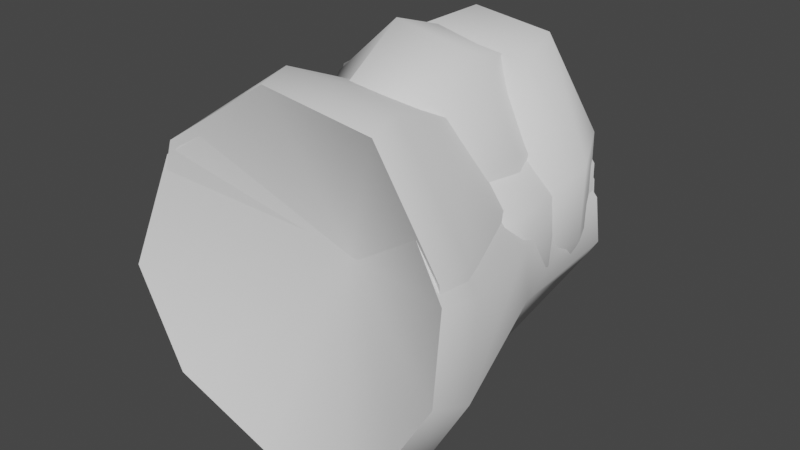 # Source: fe_detail_01_2-01.blend  (saved by Blender 3.0.42; exported with 4.5.12 LTS)
import bpy
from mathutils import Matrix  # noqa: F401  (used for matrix-valued properties, if any)

bpy.ops.wm.read_factory_settings(use_empty=True)
scene = bpy.context.scene
scene.name = 'Scene'

# ---- collections
col_collection_1 = bpy.data.collections.new('Collection 1'); scene.collection.children.link(col_collection_1)

# ---- materials (node trees are filled in below, after node groups)
mat_material_001 = bpy.data.materials.new('Material.001')
mat_material_001.use_transparent_shadow = False

# ---- material node trees
mat_material_001.use_nodes = True; mat_material_001.node_tree.nodes.clear()
_N = mat_material_001.node_tree.nodes; _L = mat_material_001.node_tree.links
n0 = _N.new('ShaderNodeBsdfPrincipled'); n0.name = 'Principled BSDF'; n0.location = (10, 300)
n0.distribution = 'GGX'
n0.subsurface_method = 'RANDOM_WALK_SKIN'
n0.inputs[3].default_value = 1.45
n0.inputs[27].default_value = (0.0, 0.0, 0.0, 1.0)
n0.inputs[28].default_value = 1.0
n1 = _N.new('ShaderNodeOutputMaterial'); n1.name = 'Material Output'; n1.location = (300, 300)
_L.new(n0.outputs[0], n1.inputs[0])
n1.is_active_output = True

# ---- world
world_world = bpy.data.worlds.new('World'); scene.world = world_world
world_world.use_nodes = True; world_world.node_tree.nodes.clear()
_N = world_world.node_tree.nodes; _L = world_world.node_tree.links
n0 = _N.new('ShaderNodeOutputWorld'); n0.name = 'World Output'; n0.location = (300, 300)
n1 = _N.new('ShaderNodeBackground'); n1.name = 'Background'; n1.location = (10, 300)
n1.inputs[0].default_value = (0.05088, 0.05088, 0.05088, 1.0)
_L.new(n1.outputs[0], n0.inputs[0])
n0.is_active_output = True
world_world.color = (0.05088, 0.05088, 0.05088)
world_world.use_sun_shadow = False
world_world.sun_shadow_jitter_overblur = 0.0

# ---- meshes
me_fe_mountains3_lt4_gmdl_001 = bpy.data.meshes.new('FE_mountains3_Lt4.gmdl.001')
me_fe_mountains3_lt4_gmdl_001.from_pydata([(-0.01844, 0.2314, 0.008161), (-0.2089, 0.1525, -0.2603), (-0.2931, 0.1525, -0.04453), (-0.2441, 0.1511, 0.1875), (-0.06234, 0.1525, 0.3268), (0.1321, 0.1525, 0.2989), (0.2641, 0.1525, 0.1273), (0.1083, 0.1525, -0.2971), (0.2102, 0.1525, -0.1856), (0.2367, -0.009973, -0.208), (0.1243, -0.009973, -0.3372), (-0.03775, 0.1525, -0.3431), (-0.04223, -0.009973, -0.3836), (-0.2089, 0.1525, -0.2603), (-0.2345, -0.009973, -0.2855), (-0.2441, 0.1511, 0.1875), (-0.2931, 0.1525, -0.04453), (-0.3294, -0.009973, -0.04687), (-0.273, -0.008938, 0.2139), (-0.06234, 0.1525, 0.3268), (-0.07055, -0.009973, 0.3673), (0.2641, 0.1525, 0.1273), (0.1321, 0.1525, 0.2989), (0.1461, -0.009973, 0.3392), (0.2983, -0.009973, 0.1445), (0.2667, 0.1525, -0.04063), (0.3029, -0.009973, -0.04485), (0.1815, -0.1097, -0.1616), (0.09579, -0.1097, -0.264), (-0.03505, -0.1097, -0.3002), (-0.1843, -0.1097, -0.2239), (-0.2596, -0.1097, -0.03735), (-0.2153, -0.1067, 0.1679), (-0.0561, -0.1097, 0.2856), (0.113, -0.1097, 0.2635), (0.231, -0.1097, 0.1118), (0.2335, -0.1097, -0.03543), (0.1469, -0.1314, -0.1306), (0.07908, -0.1314, -0.2167), (-0.02948, -0.1314, -0.2495), (-0.1519, -0.1314, -0.1891), (-0.2161, -0.1314, -0.0322), (-0.1798, -0.128, 0.1405), (-0.04496, -0.1314, 0.2366), (0.0963, -0.1314, 0.2162), (0.1909, -0.1314, 0.09215), (0.1904, -0.1314, -0.02887), (-0.005348, -0.01444, -0.001088), (0.07908, -0.1314, -0.2167), (0.1469, -0.1314, -0.1306), (-0.02948, -0.1314, -0.2495), (-0.1519, -0.1314, -0.1891), (-0.1798, -0.128, 0.1405), (-0.2161, -0.1314, -0.0322), (-0.04496, -0.1314, 0.2366), (0.1909, -0.1314, 0.09215), (0.0963, -0.1314, 0.2162), (0.1904, -0.1314, -0.02887), (0.2667, 0.1525, -0.04063), (0.2102, 0.1525, -0.1856), (0.1083, 0.1525, -0.2971), (-0.03775, 0.1525, -0.3431)], [], [(0, 1, 2), (0, 2, 3), (0, 3, 4), (0, 4, 5), (0, 5, 6), (9, 10, 8), (7, 8, 10), (12, 11, 10), (11, 7, 10), (14, 13, 12), (13, 11, 12), (18, 15, 17), (15, 16, 17), (20, 19, 18), (19, 15, 18), (23, 24, 22), (21, 22, 24), (24, 26, 21), (25, 21, 26), (9, 8, 26), (8, 25, 26), (9, 27, 10), (10, 27, 28), (10, 28, 12), (12, 28, 29), (14, 12, 30), (12, 29, 30), (17, 31, 18), (18, 31, 32), (18, 32, 20), (20, 32, 33), (24, 23, 35), (23, 34, 35), (26, 24, 36), (24, 35, 36), (9, 26, 27), (26, 36, 27), (27, 37, 28), (28, 37, 38), (29, 28, 39), (28, 38, 39), (30, 29, 40), (29, 39, 40), (32, 31, 42), (31, 41, 42), (32, 42, 33), (33, 42, 43), (35, 34, 45), (34, 44, 45), (35, 45, 36), (36, 45, 46), (36, 46, 27), (27, 46, 37), (47, 48, 49), (47, 50, 48), (51, 50, 47), (47, 52, 53), (54, 52, 47), (47, 55, 56), (47, 57, 55), (47, 49, 57), (17, 16, 14), (16, 13, 14), (17, 14, 31), (31, 14, 30), (30, 40, 31), (41, 31, 40), (53, 51, 47), (20, 23, 19), (23, 22, 19), (20, 33, 23), (34, 23, 33), (33, 43, 34), (44, 34, 43), (56, 54, 47), (0, 6, 58), (0, 58, 59), (0, 59, 60), (0, 61, 1), (0, 60, 61)])
me_fe_mountains3_lt4_gmdl_001.polygons.foreach_set('use_smooth', [True] * 80)
_uv = me_fe_mountains3_lt4_gmdl_001.uv_layers.new(name='UVMap')
_uv.uv.foreach_set('vector', [0.8716, 0.1194, 0.9389, 0.1998, 0.969, 0.1351, 0.8716, 0.1194, 0.969, 0.1351, 0.9518, 0.06591, 0.8716, 0.1194, 0.9518, 0.06591, 0.8866, 0.02436, 0.8716, 0.1194, 0.8866, 0.02436, 0.8171, 0.03316, 0.8716, 0.1194, 0.8171, 0.03316, 0.771, 0.08379, 0.5653, 0.2022, 0.4115, 0.1531, 0.6058, 0.09106, 0.3929, 0.02967, 0.6058, 0.09106, 0.4115, 0.1531, 0.2571, 0.1975, 0.1774, 0.08414, 0.4115, 0.1531, 0.1774, 0.08414, 0.3929, 0.02967, 0.4115, 0.1531, 0.156, 0.3716, 0.0327, 0.3198, 0.2571, 0.1975, 0.0327, 0.3198, 0.1774, 0.08414, 0.2571, 0.1975, 0.3796, 0.7948, 0.3429, 0.9098, 0.2028, 0.6116, 0.3429, 0.9098, 0.09972, 0.6559, 0.2028, 0.6116, 0.6164, 0.8191, 0.6758, 0.9448, 0.3796, 0.7948, 0.6758, 0.9448, 0.3429, 0.9098, 0.3796, 0.7948, 0.7722, 0.6896, 0.7927, 0.4571, 0.8923, 0.76, 0.9189, 0.4428, 0.8923, 0.76, 0.7927, 0.4571, 0.7927, 0.4571, 0.7002, 0.3016, 0.9189, 0.4428, 0.7894, 0.2298, 0.9189, 0.4428, 0.7002, 0.3016, 0.5653, 0.2022, 0.6058, 0.09106, 0.7002, 0.3016, 0.6058, 0.09106, 0.7894, 0.2298, 0.7002, 0.3016, 0.5653, 0.2022, 0.5444, 0.272, 0.4115, 0.1531, 0.4115, 0.1531, 0.5444, 0.272, 0.4278, 0.2324, 0.4115, 0.1531, 0.4278, 0.2324, 0.2571, 0.1975, 0.2571, 0.1975, 0.4278, 0.2324, 0.3092, 0.2668, 0.156, 0.3716, 0.2571, 0.1975, 0.2326, 0.3992, 0.2571, 0.1975, 0.3092, 0.2668, 0.2326, 0.3992, 0.2028, 0.6116, 0.2673, 0.5831, 0.3796, 0.7948, 0.3796, 0.7948, 0.2673, 0.5831, 0.4033, 0.7242, 0.3796, 0.7948, 0.4033, 0.7242, 0.6164, 0.8191, 0.6164, 0.8191, 0.4033, 0.7242, 0.5841, 0.7406, 0.7927, 0.4571, 0.7722, 0.6896, 0.7184, 0.4646, 0.7722, 0.6896, 0.7031, 0.6415, 0.7184, 0.4646, 0.7002, 0.3016, 0.7927, 0.4571, 0.6471, 0.3468, 0.7927, 0.4571, 0.7184, 0.4646, 0.6471, 0.3468, 0.5653, 0.2022, 0.7002, 0.3016, 0.5444, 0.272, 0.7002, 0.3016, 0.6471, 0.3468, 0.5444, 0.272, 0.5444, 0.272, 0.5334, 0.3133, 0.4278, 0.2324, 0.4278, 0.2324, 0.5334, 0.3133, 0.4384, 0.2778, 0.3092, 0.2668, 0.4278, 0.2324, 0.3387, 0.3043, 0.4278, 0.2324, 0.4384, 0.2778, 0.3387, 0.3043, 0.2326, 0.3992, 0.3092, 0.2668, 0.2747, 0.4112, 0.3092, 0.2668, 0.3387, 0.3043, 0.2747, 0.4112, 0.4033, 0.7242, 0.2673, 0.5831, 0.417, 0.6854, 0.2673, 0.5831, 0.3033, 0.5663, 0.417, 0.6854, 0.4033, 0.7242, 0.417, 0.6854, 0.5841, 0.7406, 0.5841, 0.7406, 0.417, 0.6854, 0.5683, 0.6964, 0.7184, 0.4646, 0.7031, 0.6415, 0.6778, 0.4683, 0.7031, 0.6415, 0.6668, 0.6121, 0.6778, 0.4683, 0.7184, 0.4646, 0.6778, 0.4683, 0.6471, 0.3468, 0.6471, 0.3468, 0.6778, 0.4683, 0.6173, 0.3728, 0.6471, 0.3468, 0.6173, 0.3728, 0.5444, 0.272, 0.5444, 0.272, 0.6173, 0.3728, 0.5334, 0.3133, 0.4806, 0.4891, 0.4384, 0.2778, 0.5334, 0.3133, 0.4806, 0.4891, 0.3387, 0.3043, 0.4384, 0.2778, 0.2747, 0.4112, 0.3387, 0.3043, 0.4806, 0.4891, 0.4806, 0.4891, 0.417, 0.6854, 0.3033, 0.5663, 0.5683, 0.6964, 0.417, 0.6854, 0.4806, 0.4891, 0.4806, 0.4891, 0.6778, 0.4683, 0.6668, 0.6121, 0.4806, 0.4891, 0.6173, 0.3728, 0.6778, 0.4683, 0.4806, 0.4891, 0.5334, 0.3133, 0.6173, 0.3728, 0.2028, 0.6116, 0.09972, 0.6559, 0.156, 0.3716, 0.09972, 0.6559, 0.0327, 0.3198, 0.156, 0.3716, 0.2028, 0.6116, 0.156, 0.3716, 0.2673, 0.5831, 0.2673, 0.5831, 0.156, 0.3716, 0.2326, 0.3992, 0.2326, 0.3992, 0.2747, 0.4112, 0.2673, 0.5831, 0.3033, 0.5663, 0.2673, 0.5831, 0.2747, 0.4112, 0.3033, 0.5663, 0.2747, 0.4112, 0.4806, 0.4891, 0.6164, 0.8191, 0.7722, 0.6896, 0.6758, 0.9448, 0.7722, 0.6896, 0.8923, 0.76, 0.6758, 0.9448, 0.6164, 0.8191, 0.5841, 0.7406, 0.7722, 0.6896, 0.7031, 0.6415, 0.7722, 0.6896, 0.5841, 0.7406, 0.5841, 0.7406, 0.5683, 0.6964, 0.7031, 0.6415, 0.6668, 0.6121, 0.7031, 0.6415, 0.5683, 0.6964, 0.6668, 0.6121, 0.5683, 0.6964, 0.4806, 0.4891, 0.8716, 0.1194, 0.771, 0.08379, 0.7706, 0.1335, 0.8716, 0.1194, 0.7706, 0.1335, 0.7899, 0.1766, 0.8716, 0.1194, 0.7899, 0.1766, 0.8265, 0.2092, 0.8716, 0.1194, 0.8782, 0.2236, 0.9389, 0.1998, 0.8716, 0.1194, 0.8265, 0.2092, 0.8782, 0.2236])
me_fe_mountains3_lt4_gmdl_001.materials.append(mat_material_001)
me_fe_mountains3_lt4_gmdl_001.use_remesh_fix_poles = True
me_fe_mountains3_lt4_gmdl_001.use_remesh_preserve_attributes = False
me_fe_mountains3_lt4_gmdl_001.update()
me_0x077041cb_gmdl_001 = bpy.data.meshes.new('0x077041CB.gmdl.001')
me_0x077041cb_gmdl_001.from_pydata([(-0.01442, 0.2344, 0.02887), (-0.2539, 0.1556, -0.2492), (-0.3434, 0.1556, -0.06229), (-0.2804, 0.1541, 0.1542), (-0.06622, 0.1556, 0.3009), (0.1682, 0.1556, 0.2689), (0.3181, 0.1556, 0.09325), (0.1498, 0.1556, -0.2729), (0.2688, 0.1556, -0.1798), (0.2764, -0.02244, -0.2212), (0.1546, -0.03627, -0.3381), (-0.04082, 0.1556, -0.3058), (-0.04133, -0.04194, -0.3691), (-0.2539, 0.1556, -0.2492), (-0.2565, -0.02813, -0.2863), (-0.2804, 0.1541, 0.1542), (-0.3434, 0.1556, -0.06229), (-0.3478, -0.01171, -0.0679), (-0.2822, -0.001106, 0.1776), (-0.06622, 0.1556, 0.3009), (-0.06842, 0.006566, 0.3359), (0.3181, 0.1556, 0.09325), (0.1682, 0.1556, 0.2689), (0.1654, 0.004966, 0.3044), (0.3211, -0.005707, 0.1082), (0.3278, 0.1556, -0.05817), (0.3337, -0.01147, -0.06545), (0.2006, -0.1459, -0.1746), (0.1115, -0.1554, -0.2669), (-0.03502, -0.1575, -0.2941), (-0.191, -0.1439, -0.2322), (-0.2605, -0.126, -0.05916), (-0.2149, -0.09963, 0.1429), (-0.05165, -0.09068, 0.2661), (0.1262, -0.09299, 0.2401), (0.2428, -0.1092, 0.08584), (0.2474, -0.1259, -0.05681), (0.1615, -0.1635, -0.1314), (0.09363, -0.1717, -0.2091), (-0.02677, -0.174, -0.2334), (-0.1555, -0.1647, -0.1856), (-0.2132, -0.1461, -0.0452), (-0.1783, -0.1235, 0.1223), (-0.03925, -0.1167, 0.2249), (0.1082, -0.119, 0.2001), (0.2004, -0.1335, 0.07538), (0.2009, -0.1494, -0.04044), (0.001344, -0.01103, 0.002546), (0.09363, -0.1717, -0.2091), (0.1615, -0.1635, -0.1314), (-0.02677, -0.174, -0.2334), (-0.1555, -0.1647, -0.1856), (-0.1783, -0.1235, 0.1223), (-0.2132, -0.1461, -0.0452), (-0.03925, -0.1167, 0.2249), (0.2004, -0.1335, 0.07538), (0.1082, -0.119, 0.2001), (0.2009, -0.1494, -0.04044), (0.3278, 0.1556, -0.05817), (0.2688, 0.1556, -0.1798), (0.1498, 0.1556, -0.2729), (-0.04082, 0.1556, -0.3058)], [], [(0, 1, 2), (0, 2, 3), (0, 3, 4), (0, 4, 5), (0, 5, 6), (9, 10, 8), (7, 8, 10), (12, 11, 10), (11, 7, 10), (14, 13, 12), (13, 11, 12), (18, 15, 17), (15, 16, 17), (20, 19, 18), (19, 15, 18), (23, 24, 22), (21, 22, 24), (24, 26, 21), (25, 21, 26), (9, 8, 26), (8, 25, 26), (9, 27, 10), (10, 27, 28), (10, 28, 12), (12, 28, 29), (14, 12, 30), (12, 29, 30), (17, 31, 18), (18, 31, 32), (18, 32, 20), (20, 32, 33), (24, 23, 35), (23, 34, 35), (26, 24, 36), (24, 35, 36), (9, 26, 27), (26, 36, 27), (27, 37, 28), (28, 37, 38), (29, 28, 39), (28, 38, 39), (30, 29, 40), (29, 39, 40), (32, 31, 42), (31, 41, 42), (32, 42, 33), (33, 42, 43), (35, 34, 45), (34, 44, 45), (35, 45, 36), (36, 45, 46), (36, 46, 27), (27, 46, 37), (47, 48, 49), (47, 50, 48), (51, 50, 47), (47, 52, 53), (54, 52, 47), (47, 55, 56), (47, 57, 55), (47, 49, 57), (17, 16, 14), (16, 13, 14), (17, 14, 31), (31, 14, 30), (30, 40, 31), (41, 31, 40), (53, 51, 47), (20, 23, 19), (23, 22, 19), (20, 33, 23), (34, 23, 33), (33, 43, 34), (44, 34, 43), (56, 54, 47), (0, 6, 58), (0, 58, 59), (0, 59, 60), (0, 61, 1), (0, 60, 61)])
me_0x077041cb_gmdl_001.polygons.foreach_set('use_smooth', [True] * 80)
_uv = me_0x077041cb_gmdl_001.uv_layers.new(name='UVMap')
_uv.uv.foreach_set('vector', [0.2303, -0.9695, 0.2336, -0.9656, 0.235, -0.9687, 0.2303, -0.9695, 0.235, -0.9687, 0.2342, -0.9721, 0.2303, -0.9695, 0.2342, -0.9721, 0.2311, -0.974, 0.2303, -0.9695, 0.2311, -0.974, 0.2277, -0.9736, 0.2303, -0.9695, 0.2277, -0.9736, 0.2255, -0.9712, 0.2157, -0.9655, 0.2083, -0.9679, 0.2176, -0.9708, 0.2074, -0.9738, 0.2176, -0.9708, 0.2083, -0.9679, 0.201, -0.9658, 0.1971, -0.9712, 0.2083, -0.9679, 0.1971, -0.9712, 0.2074, -0.9738, 0.2083, -0.9679, 0.1961, -0.9574, 0.1902, -0.9599, 0.201, -0.9658, 0.1902, -0.9599, 0.1971, -0.9712, 0.201, -0.9658, 0.2068, -0.9372, 0.2051, -0.9317, 0.1984, -0.946, 0.2051, -0.9317, 0.1934, -0.9438, 0.1984, -0.946, 0.2181, -0.936, 0.221, -0.93, 0.2068, -0.9372, 0.221, -0.93, 0.2051, -0.9317, 0.2068, -0.9372, 0.2256, -0.9422, 0.2266, -0.9533, 0.2313, -0.9389, 0.2326, -0.954, 0.2313, -0.9389, 0.2266, -0.9533, 0.2266, -0.9533, 0.2221, -0.9608, 0.2326, -0.954, 0.2264, -0.9642, 0.2326, -0.954, 0.2221, -0.9608, 0.2157, -0.9655, 0.2176, -0.9708, 0.2221, -0.9608, 0.2176, -0.9708, 0.2264, -0.9642, 0.2221, -0.9608, 0.2157, -0.9655, 0.2147, -0.9622, 0.2083, -0.9679, 0.2083, -0.9679, 0.2147, -0.9622, 0.2091, -0.9641, 0.2083, -0.9679, 0.2091, -0.9641, 0.201, -0.9658, 0.201, -0.9658, 0.2091, -0.9641, 0.2034, -0.9624, 0.1961, -0.9574, 0.201, -0.9658, 0.1998, -0.9561, 0.201, -0.9658, 0.2034, -0.9624, 0.1998, -0.9561, 0.1984, -0.946, 0.2014, -0.9473, 0.2068, -0.9372, 0.2068, -0.9372, 0.2014, -0.9473, 0.2079, -0.9406, 0.2068, -0.9372, 0.2079, -0.9406, 0.2181, -0.936, 0.2181, -0.936, 0.2079, -0.9406, 0.2166, -0.9398, 0.2266, -0.9533, 0.2256, -0.9422, 0.223, -0.953, 0.2256, -0.9422, 0.2223, -0.9445, 0.223, -0.953, 0.2221, -0.9608, 0.2266, -0.9533, 0.2196, -0.9586, 0.2266, -0.9533, 0.223, -0.953, 0.2196, -0.9586, 0.2157, -0.9655, 0.2221, -0.9608, 0.2147, -0.9622, 0.2221, -0.9608, 0.2196, -0.9586, 0.2147, -0.9622, 0.2147, -0.9622, 0.2142, -0.9602, 0.2091, -0.9641, 0.2091, -0.9641, 0.2142, -0.9602, 0.2096, -0.9619, 0.2034, -0.9624, 0.2091, -0.9641, 0.2049, -0.9606, 0.2091, -0.9641, 0.2096, -0.9619, 0.2049, -0.9606, 0.1998, -0.9561, 0.2034, -0.9624, 0.2018, -0.9555, 0.2034, -0.9624, 0.2049, -0.9606, 0.2018, -0.9555, 0.2079, -0.9406, 0.2014, -0.9473, 0.2086, -0.9424, 0.2014, -0.9473, 0.2032, -0.9481, 0.2086, -0.9424, 0.2079, -0.9406, 0.2086, -0.9424, 0.2166, -0.9398, 0.2166, -0.9398, 0.2086, -0.9424, 0.2158, -0.9419, 0.223, -0.953, 0.2223, -0.9445, 0.2211, -0.9528, 0.2223, -0.9445, 0.2205, -0.9459, 0.2211, -0.9528, 0.223, -0.953, 0.2211, -0.9528, 0.2196, -0.9586, 0.2196, -0.9586, 0.2211, -0.9528, 0.2182, -0.9574, 0.2196, -0.9586, 0.2182, -0.9574, 0.2147, -0.9622, 0.2147, -0.9622, 0.2182, -0.9574, 0.2142, -0.9602, 0.2116, -0.9518, 0.2096, -0.9619, 0.2142, -0.9602, 0.2116, -0.9518, 0.2049, -0.9606, 0.2096, -0.9619, 0.2018, -0.9555, 0.2049, -0.9606, 0.2116, -0.9518, 0.2116, -0.9518, 0.2086, -0.9424, 0.2032, -0.9481, 0.2158, -0.9419, 0.2086, -0.9424, 0.2116, -0.9518, 0.2116, -0.9518, 0.2211, -0.9528, 0.2205, -0.9459, 0.2116, -0.9518, 0.2182, -0.9574, 0.2211, -0.9528, 0.2116, -0.9518, 0.2142, -0.9602, 0.2182, -0.9574, 0.1984, -0.946, 0.1934, -0.9438, 0.1961, -0.9574, 0.1934, -0.9438, 0.1902, -0.9599, 0.1961, -0.9574, 0.1984, -0.946, 0.1961, -0.9574, 0.2014, -0.9473, 0.2014, -0.9473, 0.1961, -0.9574, 0.1998, -0.9561, 0.1998, -0.9561, 0.2018, -0.9555, 0.2014, -0.9473, 0.2032, -0.9481, 0.2014, -0.9473, 0.2018, -0.9555, 0.2032, -0.9481, 0.2018, -0.9555, 0.2116, -0.9518, 0.2181, -0.936, 0.2256, -0.9422, 0.221, -0.93, 0.2256, -0.9422, 0.2313, -0.9389, 0.221, -0.93, 0.2181, -0.936, 0.2166, -0.9398, 0.2256, -0.9422, 0.2223, -0.9445, 0.2256, -0.9422, 0.2166, -0.9398, 0.2166, -0.9398, 0.2158, -0.9419, 0.2223, -0.9445, 0.2205, -0.9459, 0.2223, -0.9445, 0.2158, -0.9419, 0.2205, -0.9459, 0.2158, -0.9419, 0.2116, -0.9518, 0.2303, -0.9695, 0.2255, -0.9712, 0.2255, -0.9688, 0.2303, -0.9695, 0.2255, -0.9688, 0.2264, -0.9668, 0.2303, -0.9695, 0.2264, -0.9668, 0.2282, -0.9652, 0.2303, -0.9695, 0.2307, -0.9645, 0.2336, -0.9656, 0.2303, -0.9695, 0.2282, -0.9652, 0.2307, -0.9645])
me_0x077041cb_gmdl_001.use_remesh_fix_poles = True
me_0x077041cb_gmdl_001.use_remesh_preserve_attributes = False
me_0x077041cb_gmdl_001.update()
me_fe_cube2_mp1_gmdl_001 = bpy.data.meshes.new('FE_cube2_Mp1.gmdl.001')
me_fe_cube2_mp1_gmdl_001.from_pydata([(-0.01573, 0.2317, 0.04504), (-0.2812, 0.1435, -0.2183), (-0.3691, 0.1412, -0.07416), (-0.2977, 0.1415, 0.1089), (-0.07021, 0.1442, 0.2495), (0.1828, 0.1433, 0.2165), (0.3378, 0.1423, 0.05258), (0.1709, 0.1419, -0.2277), (0.2964, 0.1423, -0.1597), (0.321, -0.2349, -0.2059), (0.1845, -0.2599, -0.2975), (-0.04606, 0.1432, -0.2459), (-0.04782, -0.2697, -0.3109), (-0.2812, 0.1435, -0.2183), (-0.2945, -0.2448, -0.2519), (-0.2977, 0.1415, 0.1089), (-0.3691, 0.1412, -0.07416), (-0.3874, -0.2153, -0.07887), (-0.3081, -0.195, 0.1211), (-0.07021, 0.1442, 0.2495), (-0.07516, -0.1803, 0.2648), (0.3378, 0.1423, 0.05258), (0.1828, 0.1433, 0.2165), (0.1858, -0.1832, 0.2344), (0.3527, -0.2037, 0.06151), (0.3533, 0.1412, -0.0702), (0.3732, -0.2148, -0.07639), (0.4003, -0.6341, -0.281), (0.2212, -0.6094, -0.422), (-0.06637, -0.6099, -0.4786), (-0.3763, -0.5987, -0.376), (-0.5066, -0.5997, -0.09615), (-0.3988, -0.5385, 0.2171), (-0.0947, -0.4836, 0.425), (0.2578, -0.5032, 0.394), (0.4898, -0.5852, 0.1414), (0.5026, -0.6191, -0.09332), (0.3721, -0.7094, -0.2442), (0.2208, -0.6929, -0.4017), (-0.05743, -0.6897, -0.4537), (-0.3542, -0.6864, -0.3529), (-0.4849, -0.6891, -0.08164), (-0.3888, -0.6381, 0.2306), (-0.08492, -0.5821, 0.4309), (0.2595, -0.6004, 0.3913), (0.4692, -0.6755, 0.1548), (0.4737, -0.7067, -0.07121), (0.001421, -0.4275, 0.004412), (0.2208, -0.6929, -0.4017), (0.3721, -0.7094, -0.2442), (-0.05743, -0.6897, -0.4537), (-0.3542, -0.6864, -0.3529), (-0.3888, -0.6381, 0.2306), (-0.4849, -0.6891, -0.08164), (-0.08492, -0.5821, 0.4309), (0.4692, -0.6755, 0.1548), (0.2595, -0.6004, 0.3913), (0.4737, -0.7067, -0.07121), (0.3533, 0.1412, -0.0702), (0.2964, 0.1423, -0.1597), (0.1709, 0.1419, -0.2277), (-0.04606, 0.1432, -0.2459)], [], [(0, 1, 2), (0, 2, 3), (0, 3, 4), (0, 4, 5), (0, 5, 6), (9, 10, 8), (7, 8, 10), (12, 11, 10), (11, 7, 10), (14, 13, 12), (13, 11, 12), (18, 15, 17), (15, 16, 17), (20, 19, 18), (19, 15, 18), (23, 24, 22), (21, 22, 24), (24, 26, 21), (25, 21, 26), (9, 8, 26), (8, 25, 26), (9, 27, 10), (10, 27, 28), (10, 28, 12), (12, 28, 29), (14, 12, 30), (12, 29, 30), (17, 31, 18), (18, 31, 32), (18, 32, 20), (20, 32, 33), (24, 23, 35), (23, 34, 35), (26, 24, 36), (24, 35, 36), (9, 26, 27), (26, 36, 27), (27, 37, 28), (28, 37, 38), (29, 28, 39), (28, 38, 39), (30, 29, 40), (29, 39, 40), (32, 31, 42), (31, 41, 42), (32, 42, 33), (33, 42, 43), (35, 34, 45), (34, 44, 45), (35, 45, 36), (36, 45, 46), (36, 46, 27), (27, 46, 37), (47, 48, 49), (47, 50, 48), (51, 50, 47), (47, 52, 53), (54, 52, 47), (47, 55, 56), (47, 57, 55), (47, 49, 57), (17, 16, 14), (16, 13, 14), (17, 14, 31), (31, 14, 30), (30, 40, 31), (41, 31, 40), (53, 51, 47), (20, 23, 19), (23, 22, 19), (20, 33, 23), (34, 23, 33), (33, 43, 34), (44, 34, 43), (56, 54, 47), (0, 6, 58), (0, 58, 59), (0, 59, 60), (0, 61, 1), (0, 60, 61)])
me_fe_cube2_mp1_gmdl_001.polygons.foreach_set('use_smooth', [True] * 80)
_uv = me_fe_cube2_mp1_gmdl_001.uv_layers.new(name='UVMap')
_uv.uv.foreach_set('vector', [0.3089, -0.9474, 0.3144, -0.9408, 0.3169, -0.9461, 0.3089, -0.9474, 0.3169, -0.9461, 0.3155, -0.9518, 0.3089, -0.9474, 0.3155, -0.9518, 0.3101, -0.9552, 0.3089, -0.9474, 0.3101, -0.9552, 0.3044, -0.9545, 0.3089, -0.9474, 0.3044, -0.9545, 0.3006, -0.9503, 0.2838, -0.9406, 0.2712, -0.9447, 0.2871, -0.9498, 0.2696, -0.9548, 0.2871, -0.9498, 0.2712, -0.9447, 0.2585, -0.941, 0.252, -0.9503, 0.2712, -0.9447, 0.252, -0.9503, 0.2696, -0.9548, 0.2712, -0.9447, 0.2502, -0.9267, 0.2401, -0.931, 0.2585, -0.941, 0.2401, -0.931, 0.252, -0.9503, 0.2585, -0.941, 0.2685, -0.892, 0.2655, -0.8826, 0.254, -0.9071, 0.2655, -0.8826, 0.2456, -0.9034, 0.254, -0.9071, 0.288, -0.89, 0.2928, -0.8797, 0.2685, -0.892, 0.2928, -0.8797, 0.2655, -0.8826, 0.2685, -0.892, 0.3007, -0.9007, 0.3024, -0.9197, 0.3106, -0.8949, 0.3128, -0.9209, 0.3106, -0.8949, 0.3024, -0.9197, 0.3024, -0.9197, 0.2948, -0.9325, 0.3128, -0.9209, 0.3022, -0.9384, 0.3128, -0.9209, 0.2948, -0.9325, 0.2838, -0.9406, 0.2871, -0.9498, 0.2948, -0.9325, 0.2871, -0.9498, 0.3022, -0.9384, 0.2948, -0.9325, 0.2838, -0.9406, 0.2821, -0.9349, 0.2712, -0.9447, 0.2712, -0.9447, 0.2821, -0.9349, 0.2725, -0.9382, 0.2712, -0.9447, 0.2725, -0.9382, 0.2585, -0.941, 0.2585, -0.941, 0.2725, -0.9382, 0.2628, -0.9353, 0.2502, -0.9267, 0.2585, -0.941, 0.2565, -0.9245, 0.2585, -0.941, 0.2628, -0.9353, 0.2565, -0.9245, 0.254, -0.9071, 0.2593, -0.9094, 0.2685, -0.892, 0.2685, -0.892, 0.2593, -0.9094, 0.2705, -0.8978, 0.2685, -0.892, 0.2705, -0.8978, 0.288, -0.89, 0.288, -0.89, 0.2705, -0.8978, 0.2853, -0.8965, 0.3024, -0.9197, 0.3007, -0.9007, 0.2963, -0.9191, 0.3007, -0.9007, 0.2951, -0.9046, 0.2963, -0.9191, 0.2948, -0.9325, 0.3024, -0.9197, 0.2905, -0.9288, 0.3024, -0.9197, 0.2963, -0.9191, 0.2905, -0.9288, 0.2838, -0.9406, 0.2948, -0.9325, 0.2821, -0.9349, 0.2948, -0.9325, 0.2905, -0.9288, 0.2821, -0.9349, 0.2821, -0.9349, 0.2812, -0.9315, 0.2725, -0.9382, 0.2725, -0.9382, 0.2812, -0.9315, 0.2734, -0.9344, 0.2628, -0.9353, 0.2725, -0.9382, 0.2652, -0.9323, 0.2725, -0.9382, 0.2734, -0.9344, 0.2652, -0.9323, 0.2565, -0.9245, 0.2628, -0.9353, 0.2599, -0.9235, 0.2628, -0.9353, 0.2652, -0.9323, 0.2599, -0.9235, 0.2705, -0.8978, 0.2593, -0.9094, 0.2716, -0.901, 0.2593, -0.9094, 0.2623, -0.9108, 0.2716, -0.901, 0.2705, -0.8978, 0.2716, -0.901, 0.2853, -0.8965, 0.2853, -0.8965, 0.2716, -0.901, 0.284, -0.9001, 0.2963, -0.9191, 0.2951, -0.9046, 0.293, -0.9188, 0.2951, -0.9046, 0.2921, -0.907, 0.293, -0.9188, 0.2963, -0.9191, 0.293, -0.9188, 0.2905, -0.9288, 0.2905, -0.9288, 0.293, -0.9188, 0.288, -0.9266, 0.2905, -0.9288, 0.288, -0.9266, 0.2821, -0.9349, 0.2821, -0.9349, 0.288, -0.9266, 0.2812, -0.9315, 0.2768, -0.9171, 0.2734, -0.9344, 0.2812, -0.9315, 0.2768, -0.9171, 0.2652, -0.9323, 0.2734, -0.9344, 0.2599, -0.9235, 0.2652, -0.9323, 0.2768, -0.9171, 0.2768, -0.9171, 0.2716, -0.901, 0.2623, -0.9108, 0.284, -0.9001, 0.2716, -0.901, 0.2768, -0.9171, 0.2768, -0.9171, 0.293, -0.9188, 0.2921, -0.907, 0.2768, -0.9171, 0.288, -0.9266, 0.293, -0.9188, 0.2768, -0.9171, 0.2812, -0.9315, 0.288, -0.9266, 0.254, -0.9071, 0.2456, -0.9034, 0.2502, -0.9267, 0.2456, -0.9034, 0.2401, -0.931, 0.2502, -0.9267, 0.254, -0.9071, 0.2502, -0.9267, 0.2593, -0.9094, 0.2593, -0.9094, 0.2502, -0.9267, 0.2565, -0.9245, 0.2565, -0.9245, 0.2599, -0.9235, 0.2593, -0.9094, 0.2623, -0.9108, 0.2593, -0.9094, 0.2599, -0.9235, 0.2623, -0.9108, 0.2599, -0.9235, 0.2768, -0.9171, 0.288, -0.89, 0.3007, -0.9007, 0.2928, -0.8797, 0.3007, -0.9007, 0.3106, -0.8949, 0.2928, -0.8797, 0.288, -0.89, 0.2853, -0.8965, 0.3007, -0.9007, 0.2951, -0.9046, 0.3007, -0.9007, 0.2853, -0.8965, 0.2853, -0.8965, 0.284, -0.9001, 0.2951, -0.9046, 0.2921, -0.907, 0.2951, -0.9046, 0.284, -0.9001, 0.2921, -0.907, 0.284, -0.9001, 0.2768, -0.9171, 0.3089, -0.9474, 0.3006, -0.9503, 0.3006, -0.9463, 0.3089, -0.9474, 0.3006, -0.9463, 0.3022, -0.9427, 0.3089, -0.9474, 0.3022, -0.9427, 0.3052, -0.9401, 0.3089, -0.9474, 0.3094, -0.9389, 0.3144, -0.9408, 0.3089, -0.9474, 0.3052, -0.9401, 0.3094, -0.9389])
me_fe_cube2_mp1_gmdl_001.use_remesh_fix_poles = True
me_fe_cube2_mp1_gmdl_001.use_remesh_preserve_attributes = False
me_fe_cube2_mp1_gmdl_001.update()
me_fe_cube2_mp1_gmdl = bpy.data.meshes.new('FE_cube2_Mp1.gmdl')
me_fe_cube2_mp1_gmdl.from_pydata([(-0.01226, 0.2329, -0.02341), (-0.1552, 0.1566, -0.2674), (-0.2592, 0.1419, -0.001295), (-0.2196, 0.1274, 0.2678), (-0.04416, 0.131, 0.42), (0.1314, 0.1322, 0.398), (0.2468, 0.1284, 0.2067), (0.07876, 0.1579, -0.3128), (0.1731, 0.1517, -0.1859), (0.2008, -0.09238, -0.2037), (0.09539, -0.06972, -0.3523), (-0.02488, 0.1611, -0.3569), (-0.02924, -0.06135, -0.3988), (-0.1552, 0.1566, -0.2674), (-0.1828, -0.07866, -0.2898), (-0.2196, 0.1274, 0.2678), (-0.2592, 0.1419, -0.001295), (-0.2941, -0.1242, 0.008467), (-0.258, -0.1708, 0.3455), (-0.04416, 0.131, 0.42), (-0.05557, -0.1855, 0.5248), (0.2468, 0.1284, 0.2067), (0.1314, 0.1322, 0.398), (0.1749, -0.1772, 0.4789), (0.2948, -0.1572, 0.2489), (0.2427, 0.1382, 0.00228), (0.2788, -0.1242, 0.008607), (0.1549, -0.2753, -0.1651), (0.07495, -0.2494, -0.283), (-0.02417, -0.2402, -0.3195), (-0.1439, -0.2596, -0.2328), (-0.2243, -0.3117, -0.005565), (-0.1924, -0.3733, 0.2321), (-0.05342, -0.4162, 0.3768), (0.1131, -0.3922, 0.3371), (0.2151, -0.3521, 0.1667), (0.2124, -0.3126, -0.004579), (0.1274, -0.3237, -0.1447), (0.0647, -0.3003, -0.2411), (-0.02046, -0.2916, -0.272), (-0.1203, -0.3077, -0.207), (-0.1863, -0.3567, -0.02033), (-0.1572, -0.4019, 0.1607), (-0.03907, -0.4223, 0.269), (0.09397, -0.415, 0.2463), (0.1768, -0.3903, 0.1181), (0.1725, -0.355, -0.01727), (-0.0006595, -0.2419, -0.01634), (0.0647, -0.3003, -0.2411), (0.1274, -0.3237, -0.1447), (-0.02046, -0.2916, -0.272), (-0.1203, -0.3077, -0.207), (-0.1572, -0.4019, 0.1607), (-0.1863, -0.3567, -0.02033), (-0.03907, -0.4223, 0.269), (0.1768, -0.3903, 0.1181), (0.09397, -0.415, 0.2463), (0.1725, -0.355, -0.01727), (0.2427, 0.1382, 0.00228), (0.1731, 0.1517, -0.1859), (0.07876, 0.1579, -0.3128), (-0.02488, 0.1611, -0.3569)], [], [(0, 1, 2), (0, 2, 3), (0, 3, 4), (0, 4, 5), (0, 5, 6), (9, 10, 8), (7, 8, 10), (12, 11, 10), (11, 7, 10), (14, 13, 12), (13, 11, 12), (18, 15, 17), (15, 16, 17), (20, 19, 18), (19, 15, 18), (23, 24, 22), (21, 22, 24), (24, 26, 21), (25, 21, 26), (9, 8, 26), (8, 25, 26), (9, 27, 10), (10, 27, 28), (10, 28, 12), (12, 28, 29), (14, 12, 30), (12, 29, 30), (17, 31, 18), (18, 31, 32), (18, 32, 20), (20, 32, 33), (24, 23, 35), (23, 34, 35), (26, 24, 36), (24, 35, 36), (9, 26, 27), (26, 36, 27), (27, 37, 28), (28, 37, 38), (29, 28, 39), (28, 38, 39), (30, 29, 40), (29, 39, 40), (32, 31, 42), (31, 41, 42), (32, 42, 33), (33, 42, 43), (35, 34, 45), (34, 44, 45), (35, 45, 36), (36, 45, 46), (36, 46, 27), (27, 46, 37), (47, 48, 49), (47, 50, 48), (51, 50, 47), (47, 52, 53), (54, 52, 47), (47, 55, 56), (47, 57, 55), (47, 49, 57), (17, 16, 14), (16, 13, 14), (17, 14, 31), (31, 14, 30), (30, 40, 31), (41, 31, 40), (53, 51, 47), (20, 23, 19), (23, 22, 19), (20, 33, 23), (34, 23, 33), (33, 43, 34), (44, 34, 43), (56, 54, 47), (0, 6, 58), (0, 58, 59), (0, 59, 60), (0, 61, 1), (0, 60, 61)])
me_fe_cube2_mp1_gmdl.polygons.foreach_set('use_smooth', [True] * 80)
_uv = me_fe_cube2_mp1_gmdl.uv_layers.new(name='UVMap')
_uv.uv.foreach_set('vector', [0.2268, -0.9464, 0.233, -0.9391, 0.2357, -0.945, 0.2268, -0.9464, 0.2357, -0.945, 0.2342, -0.9513, 0.2268, -0.9464, 0.2342, -0.9513, 0.2282, -0.9551, 0.2268, -0.9464, 0.2282, -0.9551, 0.2219, -0.9543, 0.2268, -0.9464, 0.2219, -0.9543, 0.2177, -0.9496, 0.1989, -0.9389, 0.1849, -0.9433, 0.2026, -0.949, 0.1832, -0.9546, 0.2026, -0.949, 0.1849, -0.9433, 0.1708, -0.9393, 0.1635, -0.9496, 0.1849, -0.9433, 0.1635, -0.9496, 0.1832, -0.9546, 0.1849, -0.9433, 0.1616, -0.9234, 0.1503, -0.9281, 0.1708, -0.9393, 0.1503, -0.9281, 0.1635, -0.9496, 0.1708, -0.9393, 0.182, -0.8848, 0.1786, -0.8743, 0.1658, -0.9015, 0.1786, -0.8743, 0.1564, -0.8975, 0.1658, -0.9015, 0.2036, -0.8826, 0.209, -0.8711, 0.182, -0.8848, 0.209, -0.8711, 0.1786, -0.8743, 0.182, -0.8848, 0.2178, -0.8944, 0.2196, -0.9156, 0.2287, -0.888, 0.2312, -0.9169, 0.2287, -0.888, 0.2196, -0.9156, 0.2196, -0.9156, 0.2112, -0.9298, 0.2312, -0.9169, 0.2193, -0.9363, 0.2312, -0.9169, 0.2112, -0.9298, 0.1989, -0.9389, 0.2026, -0.949, 0.2112, -0.9298, 0.2026, -0.949, 0.2193, -0.9363, 0.2112, -0.9298, 0.1989, -0.9389, 0.197, -0.9325, 0.1849, -0.9433, 0.1849, -0.9433, 0.197, -0.9325, 0.1864, -0.9361, 0.1849, -0.9433, 0.1864, -0.9361, 0.1708, -0.9393, 0.1708, -0.9393, 0.1864, -0.9361, 0.1756, -0.933, 0.1616, -0.9234, 0.1708, -0.9393, 0.1686, -0.9209, 0.1708, -0.9393, 0.1756, -0.933, 0.1686, -0.9209, 0.1658, -0.9015, 0.1717, -0.9041, 0.182, -0.8848, 0.182, -0.8848, 0.1717, -0.9041, 0.1841, -0.8912, 0.182, -0.8848, 0.1841, -0.8912, 0.2036, -0.8826, 0.2036, -0.8826, 0.1841, -0.8912, 0.2006, -0.8897, 0.2196, -0.9156, 0.2178, -0.8944, 0.2129, -0.9149, 0.2178, -0.8944, 0.2115, -0.8988, 0.2129, -0.9149, 0.2112, -0.9298, 0.2196, -0.9156, 0.2064, -0.9257, 0.2196, -0.9156, 0.2129, -0.9149, 0.2064, -0.9257, 0.1989, -0.9389, 0.2112, -0.9298, 0.197, -0.9325, 0.2112, -0.9298, 0.2064, -0.9257, 0.197, -0.9325, 0.197, -0.9325, 0.196, -0.9287, 0.1864, -0.9361, 0.1864, -0.9361, 0.196, -0.9287, 0.1873, -0.9319, 0.1756, -0.933, 0.1864, -0.9361, 0.1782, -0.9295, 0.1864, -0.9361, 0.1873, -0.9319, 0.1782, -0.9295, 0.1686, -0.9209, 0.1756, -0.933, 0.1724, -0.9198, 0.1756, -0.933, 0.1782, -0.9295, 0.1724, -0.9198, 0.1841, -0.8912, 0.1717, -0.9041, 0.1854, -0.8948, 0.1717, -0.9041, 0.175, -0.9056, 0.1854, -0.8948, 0.1841, -0.8912, 0.1854, -0.8948, 0.2006, -0.8897, 0.2006, -0.8897, 0.1854, -0.8948, 0.1992, -0.8938, 0.2129, -0.9149, 0.2115, -0.8988, 0.2092, -0.9146, 0.2115, -0.8988, 0.2082, -0.9015, 0.2092, -0.9146, 0.2129, -0.9149, 0.2092, -0.9146, 0.2064, -0.9257, 0.2064, -0.9257, 0.2092, -0.9146, 0.2037, -0.9233, 0.2064, -0.9257, 0.2037, -0.9233, 0.197, -0.9325, 0.197, -0.9325, 0.2037, -0.9233, 0.196, -0.9287, 0.1912, -0.9127, 0.1873, -0.9319, 0.196, -0.9287, 0.1912, -0.9127, 0.1782, -0.9295, 0.1873, -0.9319, 0.1724, -0.9198, 0.1782, -0.9295, 0.1912, -0.9127, 0.1912, -0.9127, 0.1854, -0.8948, 0.175, -0.9056, 0.1992, -0.8938, 0.1854, -0.8948, 0.1912, -0.9127, 0.1912, -0.9127, 0.2092, -0.9146, 0.2082, -0.9015, 0.1912, -0.9127, 0.2037, -0.9233, 0.2092, -0.9146, 0.1912, -0.9127, 0.196, -0.9287, 0.2037, -0.9233, 0.1658, -0.9015, 0.1564, -0.8975, 0.1616, -0.9234, 0.1564, -0.8975, 0.1503, -0.9281, 0.1616, -0.9234, 0.1658, -0.9015, 0.1616, -0.9234, 0.1717, -0.9041, 0.1717, -0.9041, 0.1616, -0.9234, 0.1686, -0.9209, 0.1686, -0.9209, 0.1724, -0.9198, 0.1717, -0.9041, 0.175, -0.9056, 0.1717, -0.9041, 0.1724, -0.9198, 0.175, -0.9056, 0.1724, -0.9198, 0.1912, -0.9127, 0.2036, -0.8826, 0.2178, -0.8944, 0.209, -0.8711, 0.2178, -0.8944, 0.2287, -0.888, 0.209, -0.8711, 0.2036, -0.8826, 0.2006, -0.8897, 0.2178, -0.8944, 0.2115, -0.8988, 0.2178, -0.8944, 0.2006, -0.8897, 0.2006, -0.8897, 0.1992, -0.8938, 0.2115, -0.8988, 0.2082, -0.9015, 0.2115, -0.8988, 0.1992, -0.8938, 0.2082, -0.9015, 0.1992, -0.8938, 0.1912, -0.9127, 0.2268, -0.9464, 0.2177, -0.9496, 0.2176, -0.9451, 0.2268, -0.9464, 0.2176, -0.9451, 0.2194, -0.9412, 0.2268, -0.9464, 0.2194, -0.9412, 0.2227, -0.9382, 0.2268, -0.9464, 0.2274, -0.9369, 0.233, -0.9391, 0.2268, -0.9464, 0.2227, -0.9382, 0.2274, -0.9369])
me_fe_cube2_mp1_gmdl.use_remesh_fix_poles = True
me_fe_cube2_mp1_gmdl.use_remesh_preserve_attributes = False
me_fe_cube2_mp1_gmdl.update()
me_fe_cube2_mp1_gmdl_002 = bpy.data.meshes.new('FE_cube2_Mp1.gmdl.002')
me_fe_cube2_mp1_gmdl_002.from_pydata([(-0.01278, 0.2317, 0.004437), (-0.197, 0.1447, -0.26), (-0.2847, 0.1404, -0.03703), (-0.2367, 0.1386, 0.2002), (-0.0551, 0.1415, 0.3412), (0.1373, 0.1409, 0.3143), (0.2676, 0.1393, 0.14), (0.1092, 0.1434, -0.298), (0.2104, 0.1428, -0.1844), (0.231, -0.2002, -0.1869), (0.1218, -0.1964, -0.3067), (-0.03122, 0.1451, -0.3437), (-0.03518, -0.1945, -0.3487), (-0.197, 0.1447, -0.26), (-0.2178, -0.1976, -0.2582), (-0.2367, 0.1386, 0.2002), (-0.2847, 0.1404, -0.03703), (-0.3138, -0.2051, -0.03354), (-0.2594, -0.2098, 0.2127), (-0.0551, 0.1415, 0.3412), (-0.06267, -0.2132, 0.3562), (0.2676, 0.1393, 0.14), (0.1373, 0.1409, 0.3143), (0.1522, -0.2119, 0.3283), (0.2967, -0.2096, 0.1468), (0.2693, 0.1398, -0.03319), (0.298, -0.2051, -0.03203), (0.3573, -0.5482, -0.2653), (0.1904, -0.5019, -0.4307), (-0.05251, -0.4971, -0.5038), (-0.3361, -0.5142, -0.3718), (-0.4747, -0.5564, -0.05461), (-0.3725, -0.5483, 0.2787), (-0.08986, -0.5216, 0.4865), (0.2355, -0.5333, 0.458), (0.4616, -0.5792, 0.2002), (0.4696, -0.576, -0.05253), (0.3445, -0.6302, -0.249), (0.1966, -0.595, -0.4259), (-0.05009, -0.5861, -0.4931), (-0.3264, -0.6026, -0.3681), (-0.4688, -0.6473, -0.05778), (-0.3706, -0.6394, 0.2723), (-0.08373, -0.605, 0.4676), (0.2428, -0.6179, 0.4339), (0.4524, -0.6622, 0.1924), (0.4547, -0.6585, -0.04969), (-0.001466, -0.4265, -0.002127), (0.1966, -0.595, -0.4259), (0.3445, -0.6302, -0.249), (-0.05009, -0.5861, -0.4931), (-0.3264, -0.6026, -0.3681), (-0.3706, -0.6394, 0.2723), (-0.4688, -0.6473, -0.05778), (-0.08373, -0.605, 0.4676), (0.4524, -0.6622, 0.1924), (0.2428, -0.6179, 0.4339), (0.4547, -0.6585, -0.04969), (0.2693, 0.1398, -0.03319), (0.2104, 0.1428, -0.1844), (0.1092, 0.1434, -0.298), (-0.03122, 0.1451, -0.3437)], [], [(0, 1, 2), (0, 2, 3), (0, 3, 4), (0, 4, 5), (0, 5, 6), (9, 10, 8), (7, 8, 10), (12, 11, 10), (11, 7, 10), (14, 13, 12), (13, 11, 12), (18, 15, 17), (15, 16, 17), (20, 19, 18), (19, 15, 18), (23, 24, 22), (21, 22, 24), (24, 26, 21), (25, 21, 26), (9, 8, 26), (8, 25, 26), (9, 27, 10), (10, 27, 28), (10, 28, 12), (12, 28, 29), (14, 12, 30), (12, 29, 30), (17, 31, 18), (18, 31, 32), (18, 32, 20), (20, 32, 33), (24, 23, 35), (23, 34, 35), (26, 24, 36), (24, 35, 36), (9, 26, 27), (26, 36, 27), (27, 37, 28), (28, 37, 38), (29, 28, 39), (28, 38, 39), (30, 29, 40), (29, 39, 40), (32, 31, 42), (31, 41, 42), (32, 42, 33), (33, 42, 43), (35, 34, 45), (34, 44, 45), (35, 45, 36), (36, 45, 46), (36, 46, 27), (27, 46, 37), (47, 48, 49), (47, 50, 48), (51, 50, 47), (47, 52, 53), (54, 52, 47), (47, 55, 56), (47, 57, 55), (47, 49, 57), (17, 16, 14), (16, 13, 14), (17, 14, 31), (31, 14, 30), (30, 40, 31), (41, 31, 40), (53, 51, 47), (20, 23, 19), (23, 22, 19), (20, 33, 23), (34, 23, 33), (33, 43, 34), (44, 34, 43), (56, 54, 47), (0, 6, 58), (0, 58, 59), (0, 59, 60), (0, 61, 1), (0, 60, 61)])
me_fe_cube2_mp1_gmdl_002.polygons.foreach_set('use_smooth', [True] * 80)
_uv = me_fe_cube2_mp1_gmdl_002.uv_layers.new(name='UVMap')
_uv.uv.foreach_set('vector', [0.9514, -0.6404, 0.9588, -0.6316, 0.9621, -0.6387, 0.9514, -0.6404, 0.9621, -0.6387, 0.9602, -0.6463, 0.9514, -0.6404, 0.9602, -0.6463, 0.9531, -0.6509, 0.9514, -0.6404, 0.9531, -0.6509, 0.9454, -0.6499, 0.9514, -0.6404, 0.9454, -0.6499, 0.9403, -0.6444, 0.9177, -0.6313, 0.9008, -0.6367, 0.9222, -0.6436, 0.8987, -0.6503, 0.9222, -0.6436, 0.9008, -0.6367, 0.8838, -0.6318, 0.875, -0.6443, 0.9008, -0.6367, 0.875, -0.6443, 0.8987, -0.6503, 0.9008, -0.6367, 0.8726, -0.6127, 0.8591, -0.6184, 0.8838, -0.6318, 0.8591, -0.6184, 0.875, -0.6443, 0.8838, -0.6318, 0.8973, -0.5661, 0.8932, -0.5534, 0.8778, -0.5863, 0.8932, -0.5534, 0.8664, -0.5814, 0.8778, -0.5863, 0.9233, -0.5634, 0.9299, -0.5496, 0.8973, -0.5661, 0.9299, -0.5496, 0.8932, -0.5534, 0.8973, -0.5661, 0.9405, -0.5777, 0.9427, -0.6033, 0.9537, -0.5699, 0.9566, -0.6048, 0.9537, -0.5699, 0.9427, -0.6033, 0.9427, -0.6033, 0.9325, -0.6204, 0.9566, -0.6048, 0.9424, -0.6283, 0.9566, -0.6048, 0.9325, -0.6204, 0.9177, -0.6313, 0.9222, -0.6436, 0.9325, -0.6204, 0.9222, -0.6436, 0.9424, -0.6283, 0.9325, -0.6204, 0.9177, -0.6313, 0.9154, -0.6236, 0.9008, -0.6367, 0.9008, -0.6367, 0.9154, -0.6236, 0.9026, -0.628, 0.9008, -0.6367, 0.9026, -0.628, 0.8838, -0.6318, 0.8838, -0.6318, 0.9026, -0.628, 0.8895, -0.6242, 0.8726, -0.6127, 0.8838, -0.6318, 0.8811, -0.6096, 0.8838, -0.6318, 0.8895, -0.6242, 0.8811, -0.6096, 0.8778, -0.5863, 0.8849, -0.5894, 0.8973, -0.5661, 0.8973, -0.5661, 0.8849, -0.5894, 0.8999, -0.5739, 0.8973, -0.5661, 0.8999, -0.5739, 0.9233, -0.5634, 0.9233, -0.5634, 0.8999, -0.5739, 0.9198, -0.5721, 0.9427, -0.6033, 0.9405, -0.5777, 0.9346, -0.6024, 0.9405, -0.5777, 0.9329, -0.583, 0.9346, -0.6024, 0.9325, -0.6204, 0.9427, -0.6033, 0.9267, -0.6154, 0.9427, -0.6033, 0.9346, -0.6024, 0.9267, -0.6154, 0.9177, -0.6313, 0.9325, -0.6204, 0.9154, -0.6236, 0.9325, -0.6204, 0.9267, -0.6154, 0.9154, -0.6236, 0.9154, -0.6236, 0.9142, -0.6191, 0.9026, -0.628, 0.9026, -0.628, 0.9142, -0.6191, 0.9037, -0.623, 0.8895, -0.6242, 0.9026, -0.628, 0.8928, -0.6201, 0.9026, -0.628, 0.9037, -0.623, 0.8928, -0.6201, 0.8811, -0.6096, 0.8895, -0.6242, 0.8857, -0.6083, 0.8895, -0.6242, 0.8928, -0.6201, 0.8857, -0.6083, 0.8999, -0.5739, 0.8849, -0.5894, 0.9014, -0.5781, 0.8849, -0.5894, 0.8889, -0.5913, 0.9014, -0.5781, 0.8999, -0.5739, 0.9014, -0.5781, 0.9198, -0.5721, 0.9198, -0.5721, 0.9014, -0.5781, 0.918, -0.5769, 0.9346, -0.6024, 0.9329, -0.583, 0.9301, -0.602, 0.9329, -0.583, 0.9289, -0.5862, 0.9301, -0.602, 0.9346, -0.6024, 0.9301, -0.602, 0.9267, -0.6154, 0.9267, -0.6154, 0.9301, -0.602, 0.9234, -0.6126, 0.9267, -0.6154, 0.9234, -0.6126, 0.9154, -0.6236, 0.9154, -0.6236, 0.9234, -0.6126, 0.9142, -0.6191, 0.9084, -0.5997, 0.9037, -0.623, 0.9142, -0.6191, 0.9084, -0.5997, 0.8928, -0.6201, 0.9037, -0.623, 0.8857, -0.6083, 0.8928, -0.6201, 0.9084, -0.5997, 0.9084, -0.5997, 0.9014, -0.5781, 0.8889, -0.5913, 0.918, -0.5769, 0.9014, -0.5781, 0.9084, -0.5997, 0.9084, -0.5997, 0.9301, -0.602, 0.9289, -0.5862, 0.9084, -0.5997, 0.9234, -0.6126, 0.9301, -0.602, 0.9084, -0.5997, 0.9142, -0.6191, 0.9234, -0.6126, 0.8778, -0.5863, 0.8664, -0.5814, 0.8726, -0.6127, 0.8664, -0.5814, 0.8591, -0.6184, 0.8726, -0.6127, 0.8778, -0.5863, 0.8726, -0.6127, 0.8849, -0.5894, 0.8849, -0.5894, 0.8726, -0.6127, 0.8811, -0.6096, 0.8811, -0.6096, 0.8857, -0.6083, 0.8849, -0.5894, 0.8889, -0.5913, 0.8849, -0.5894, 0.8857, -0.6083, 0.8889, -0.5913, 0.8857, -0.6083, 0.9084, -0.5997, 0.9233, -0.5634, 0.9405, -0.5777, 0.9299, -0.5496, 0.9405, -0.5777, 0.9537, -0.5699, 0.9299, -0.5496, 0.9233, -0.5634, 0.9198, -0.5721, 0.9405, -0.5777, 0.9329, -0.583, 0.9405, -0.5777, 0.9198, -0.5721, 0.9198, -0.5721, 0.918, -0.5769, 0.9329, -0.583, 0.9289, -0.5862, 0.9329, -0.583, 0.918, -0.5769, 0.9289, -0.5862, 0.918, -0.5769, 0.9084, -0.5997, 0.9514, -0.6404, 0.9403, -0.6444, 0.9403, -0.6389, 0.9514, -0.6404, 0.9403, -0.6389, 0.9424, -0.6341, 0.9514, -0.6404, 0.9424, -0.6341, 0.9465, -0.6306, 0.9514, -0.6404, 0.9521, -0.629, 0.9588, -0.6316, 0.9514, -0.6404, 0.9465, -0.6306, 0.9521, -0.629])
me_fe_cube2_mp1_gmdl_002.use_remesh_fix_poles = True
me_fe_cube2_mp1_gmdl_002.use_remesh_preserve_attributes = False
me_fe_cube2_mp1_gmdl_002.update()
me_0x0770a8ce_0_798516 = bpy.data.meshes.new('0x0770A8CE 0,798516')
me_0x0770a8ce_0_798516.from_pydata([(0.009575, 0.2185, 0.01054), (-0.2031, 0.1398, -0.2854), (-0.297, 0.1398, -0.04632), (-0.2423, 0.1383, 0.2106), (-0.04008, 0.1397, 0.3649), (0.1762, 0.1397, 0.334), (0.3233, 0.1397, 0.144), (0.1497, 0.1398, -0.326), (0.2631, 0.1398, -0.2026), (0.2715, -0.01709, -0.1961), (0.1559, -0.01704, -0.3194), (-0.01274, 0.1398, -0.377), (-0.01532, -0.01704, -0.3637), (-0.2031, 0.1398, -0.2854), (-0.213, -0.01707, -0.2701), (-0.2423, 0.1383, 0.2106), (-0.297, 0.1398, -0.04632), (-0.3108, -0.01717, -0.04218), (-0.2527, -0.0163, 0.2069), (-0.04008, 0.1397, 0.3649), (-0.04445, -0.01738, 0.3532), (0.3233, 0.1397, 0.144), (0.1762, 0.1397, 0.334), (0.1784, -0.01736, 0.3264), (0.335, -0.01728, 0.1405), (0.3262, 0.1398, -0.04201), (0.3397, -0.01717, -0.04026), (0.2225, -0.1076, -0.1488), (0.1308, -0.1075, -0.2445), (-0.009171, -0.1075, -0.2784), (-0.1688, -0.1076, -0.207), (-0.2495, -0.1077, -0.0325), (-0.2021, -0.105, 0.1595), (-0.03173, -0.108, 0.2696), (0.1493, -0.1079, 0.2488), (0.2756, -0.1078, 0.107), (0.2783, -0.1077, -0.0307), (0.1872, -0.1267, -0.1194), (0.1139, -0.1267, -0.1996), (-0.003464, -0.1267, -0.2301), (-0.1358, -0.1267, -0.1738), (-0.2053, -0.1268, -0.02763), (-0.166, -0.1237, 0.1333), (-0.02022, -0.127, 0.2229), (0.1325, -0.127, 0.2039), (0.2348, -0.1269, 0.08825), (0.2343, -0.1268, -0.02453), (0.02262, -0.01855, 0.001279), (0.1139, -0.1267, -0.1996), (0.1872, -0.1267, -0.1194), (-0.003464, -0.1267, -0.2301), (-0.1358, -0.1267, -0.1738), (-0.166, -0.1237, 0.1333), (-0.2053, -0.1268, -0.02763), (-0.02022, -0.127, 0.2229), (0.2348, -0.1269, 0.08825), (0.1325, -0.127, 0.2039), (0.2343, -0.1268, -0.02453), (0.3262, 0.1398, -0.04201), (0.2631, 0.1398, -0.2026), (0.1497, 0.1398, -0.326), (-0.01274, 0.1398, -0.377)], [], [(0, 1, 2), (0, 2, 3), (0, 3, 4), (0, 4, 5), (0, 5, 6), (9, 10, 8), (7, 8, 10), (12, 11, 10), (11, 7, 10), (14, 13, 12), (13, 11, 12), (18, 15, 17), (15, 16, 17), (20, 19, 18), (19, 15, 18), (23, 24, 22), (21, 22, 24), (24, 26, 21), (25, 21, 26), (9, 8, 26), (8, 25, 26), (9, 27, 10), (10, 27, 28), (10, 28, 12), (12, 28, 29), (14, 12, 30), (12, 29, 30), (17, 31, 18), (18, 31, 32), (18, 32, 20), (20, 32, 33), (24, 23, 35), (23, 34, 35), (26, 24, 36), (24, 35, 36), (9, 26, 27), (26, 36, 27), (27, 37, 28), (28, 37, 38), (29, 28, 39), (28, 38, 39), (30, 29, 40), (29, 39, 40), (32, 31, 42), (31, 41, 42), (32, 42, 33), (33, 42, 43), (35, 34, 45), (34, 44, 45), (35, 45, 36), (36, 45, 46), (36, 46, 27), (27, 46, 37), (47, 48, 49), (47, 50, 48), (51, 50, 47), (47, 52, 53), (54, 52, 47), (47, 55, 56), (47, 57, 55), (47, 49, 57), (17, 16, 14), (16, 13, 14), (17, 14, 31), (31, 14, 30), (30, 40, 31), (41, 31, 40), (53, 51, 47), (20, 23, 19), (23, 22, 19), (20, 33, 23), (34, 23, 33), (33, 43, 34), (44, 34, 43), (56, 54, 47), (0, 6, 58), (0, 58, 59), (0, 59, 60), (0, 61, 1), (0, 60, 61)])
me_0x0770a8ce_0_798516.polygons.foreach_set('use_smooth', [True] * 80)
_uv = me_0x0770a8ce_0_798516.uv_layers.new(name='UVMap')
_uv.uv.foreach_set('vector', [0.9776, -0.8378, 0.9854, -0.8286, 0.9888, -0.836, 0.9776, -0.8378, 0.9888, -0.836, 0.9868, -0.844, 0.9776, -0.8378, 0.9868, -0.844, 0.9793, -0.8488, 0.9776, -0.8378, 0.9793, -0.8488, 0.9713, -0.8478, 0.9776, -0.8378, 0.9713, -0.8478, 0.966, -0.842, 0.9423, -0.8283, 0.9245, -0.834, 0.9469, -0.8411, 0.9224, -0.8482, 0.9469, -0.8411, 0.9245, -0.834, 0.9067, -0.8288, 0.8975, -0.8419, 0.9245, -0.834, 0.8975, -0.8419, 0.9224, -0.8482, 0.9245, -0.834, 0.8951, -0.8088, 0.8808, -0.8147, 0.9067, -0.8288, 0.8808, -0.8147, 0.8975, -0.8419, 0.9067, -0.8288, 0.9209, -0.76, 0.9166, -0.7467, 0.9005, -0.7811, 0.9166, -0.7467, 0.8886, -0.776, 0.9005, -0.7811, 0.9482, -0.7571, 0.955, -0.7426, 0.9209, -0.76, 0.955, -0.7426, 0.9166, -0.7467, 0.9209, -0.76, 0.9661, -0.7721, 0.9685, -0.7989, 0.98, -0.764, 0.983, -0.8005, 0.98, -0.764, 0.9685, -0.7989, 0.9685, -0.7989, 0.9578, -0.8168, 0.983, -0.8005, 0.9681, -0.8251, 0.983, -0.8005, 0.9578, -0.8168, 0.9423, -0.8283, 0.9469, -0.8411, 0.9578, -0.8168, 0.9469, -0.8411, 0.9681, -0.8251, 0.9578, -0.8168, 0.9423, -0.8283, 0.9399, -0.8202, 0.9245, -0.834, 0.9245, -0.834, 0.9399, -0.8202, 0.9264, -0.8248, 0.9245, -0.834, 0.9264, -0.8248, 0.9067, -0.8288, 0.9067, -0.8288, 0.9264, -0.8248, 0.9127, -0.8208, 0.8951, -0.8088, 0.9067, -0.8288, 0.9039, -0.8056, 0.9067, -0.8288, 0.9127, -0.8208, 0.9039, -0.8056, 0.9005, -0.7811, 0.9079, -0.7844, 0.9209, -0.76, 0.9209, -0.76, 0.9079, -0.7844, 0.9236, -0.7681, 0.9209, -0.76, 0.9236, -0.7681, 0.9482, -0.7571, 0.9482, -0.7571, 0.9236, -0.7681, 0.9444, -0.7662, 0.9685, -0.7989, 0.9661, -0.7721, 0.9599, -0.798, 0.9661, -0.7721, 0.9582, -0.7776, 0.9599, -0.798, 0.9578, -0.8168, 0.9685, -0.7989, 0.9517, -0.8116, 0.9685, -0.7989, 0.9599, -0.798, 0.9517, -0.8116, 0.9423, -0.8283, 0.9578, -0.8168, 0.9399, -0.8202, 0.9578, -0.8168, 0.9517, -0.8116, 0.9399, -0.8202, 0.9399, -0.8202, 0.9386, -0.8155, 0.9264, -0.8248, 0.9264, -0.8248, 0.9386, -0.8155, 0.9276, -0.8196, 0.9127, -0.8208, 0.9264, -0.8248, 0.9161, -0.8165, 0.9264, -0.8248, 0.9276, -0.8196, 0.9161, -0.8165, 0.9039, -0.8056, 0.9127, -0.8208, 0.9088, -0.8042, 0.9127, -0.8208, 0.9161, -0.8165, 0.9088, -0.8042, 0.9236, -0.7681, 0.9079, -0.7844, 0.9252, -0.7726, 0.9079, -0.7844, 0.912, -0.7863, 0.9252, -0.7726, 0.9236, -0.7681, 0.9252, -0.7726, 0.9444, -0.7662, 0.9444, -0.7662, 0.9252, -0.7726, 0.9426, -0.7713, 0.9599, -0.798, 0.9582, -0.7776, 0.9552, -0.7976, 0.9582, -0.7776, 0.954, -0.781, 0.9552, -0.7976, 0.9599, -0.798, 0.9552, -0.7976, 0.9517, -0.8116, 0.9517, -0.8116, 0.9552, -0.7976, 0.9483, -0.8086, 0.9517, -0.8116, 0.9483, -0.8086, 0.9399, -0.8202, 0.9399, -0.8202, 0.9483, -0.8086, 0.9386, -0.8155, 0.9325, -0.7952, 0.9276, -0.8196, 0.9386, -0.8155, 0.9325, -0.7952, 0.9161, -0.8165, 0.9276, -0.8196, 0.9088, -0.8042, 0.9161, -0.8165, 0.9325, -0.7952, 0.9325, -0.7952, 0.9252, -0.7726, 0.912, -0.7863, 0.9426, -0.7713, 0.9252, -0.7726, 0.9325, -0.7952, 0.9325, -0.7952, 0.9552, -0.7976, 0.954, -0.781, 0.9325, -0.7952, 0.9483, -0.8086, 0.9552, -0.7976, 0.9325, -0.7952, 0.9386, -0.8155, 0.9483, -0.8086, 0.9005, -0.7811, 0.8886, -0.776, 0.8951, -0.8088, 0.8886, -0.776, 0.8808, -0.8147, 0.8951, -0.8088, 0.9005, -0.7811, 0.8951, -0.8088, 0.9079, -0.7844, 0.9079, -0.7844, 0.8951, -0.8088, 0.9039, -0.8056, 0.9039, -0.8056, 0.9088, -0.8042, 0.9079, -0.7844, 0.912, -0.7863, 0.9079, -0.7844, 0.9088, -0.8042, 0.912, -0.7863, 0.9088, -0.8042, 0.9325, -0.7952, 0.9482, -0.7571, 0.9661, -0.7721, 0.955, -0.7426, 0.9661, -0.7721, 0.98, -0.764, 0.955, -0.7426, 0.9482, -0.7571, 0.9444, -0.7662, 0.9661, -0.7721, 0.9582, -0.7776, 0.9661, -0.7721, 0.9444, -0.7662, 0.9444, -0.7662, 0.9426, -0.7713, 0.9582, -0.7776, 0.954, -0.781, 0.9582, -0.7776, 0.9426, -0.7713, 0.954, -0.781, 0.9426, -0.7713, 0.9325, -0.7952, 0.9776, -0.8378, 0.966, -0.842, 0.9659, -0.8362, 0.9776, -0.8378, 0.9659, -0.8362, 0.9682, -0.8312, 0.9776, -0.8378, 0.9682, -0.8312, 0.9724, -0.8275, 0.9776, -0.8378, 0.9784, -0.8258, 0.9854, -0.8286, 0.9776, -0.8378, 0.9724, -0.8275, 0.9784, -0.8258])
me_0x0770a8ce_0_798516.use_remesh_fix_poles = True
me_0x0770a8ce_0_798516.use_remesh_preserve_attributes = False
me_0x0770a8ce_0_798516.update()
me_fe_thornym1_lt4_gmdl = bpy.data.meshes.new('FE_thornyM1_Lt4.gmdl')
me_fe_thornym1_lt4_gmdl.from_pydata([(-0.01371, 0.2341, -0.02048), (-0.2088, 0.1627, -0.3223), (-0.3342, 0.1504, -0.01347), (-0.2807, 0.136, 0.3029), (-0.05888, 0.1387, 0.4845), (0.1666, 0.1403, 0.4557), (0.3168, 0.1374, 0.2288), (0.1098, 0.1647, -0.3748), (0.2304, 0.1588, -0.2251), (0.2793, 0.01663, -0.1907), (0.1344, 0.03613, -0.3279), (-0.0332, 0.167, -0.4292), (-0.04139, 0.04309, -0.3715), (-0.2088, 0.1627, -0.3223), (-0.2563, 0.02828, -0.2705), (-0.2807, 0.136, 0.3029), (-0.3342, 0.1504, -0.01347), (-0.406, -0.01108, 0.002675), (-0.3537, -0.05189, 0.3104), (-0.05888, 0.1387, 0.4845), (-0.07756, -0.06537, 0.4758), (0.3168, 0.1374, 0.2288), (0.1666, 0.1403, 0.4557), (0.2344, -0.05817, 0.4347), (0.4027, -0.04017, 0.2227), (0.3143, 0.147, -0.00905), (0.3841, -0.01114, 0.002994), (0.2481, -0.06572, -0.1358), (0.1211, -0.04418, -0.232), (-0.03931, -0.03653, -0.2621), (-0.2321, -0.05261, -0.1912), (-0.3586, -0.09587, -0.006395), (-0.3066, -0.1467, 0.1876), (-0.08461, -0.1827, 0.3052), (0.179, -0.1628, 0.2736), (0.342, -0.1296, 0.1342), (0.3384, -0.09678, -0.005526), (0.1982, -0.08944, -0.1102), (0.1005, -0.07021, -0.1836), (-0.03283, -0.06301, -0.2072), (-0.189, -0.07628, -0.1576), (-0.2915, -0.1165, -0.01571), (-0.2461, -0.1534, 0.1223), (-0.06168, -0.1704, 0.2047), (0.1456, -0.1644, 0.1874), (0.2749, -0.1441, 0.08969), (0.2682, -0.1151, -0.01336), (-0.001838, -0.01482, -0.01218), (0.1005, -0.07021, -0.1836), (0.1982, -0.08944, -0.1102), (-0.03283, -0.06301, -0.2072), (-0.189, -0.07628, -0.1576), (-0.2461, -0.1534, 0.1223), (-0.2915, -0.1165, -0.01571), (-0.06168, -0.1704, 0.2047), (0.2749, -0.1441, 0.08969), (0.1456, -0.1644, 0.1874), (0.2682, -0.1151, -0.01336), (0.3143, 0.147, -0.00905), (0.2304, 0.1588, -0.2251), (0.1098, 0.1647, -0.3748), (-0.0332, 0.167, -0.4292)], [], [(0, 1, 2), (0, 2, 3), (0, 3, 4), (0, 4, 5), (0, 5, 6), (9, 10, 8), (7, 8, 10), (12, 11, 10), (11, 7, 10), (14, 13, 12), (13, 11, 12), (18, 15, 17), (15, 16, 17), (20, 19, 18), (19, 15, 18), (23, 24, 22), (21, 22, 24), (24, 26, 21), (25, 21, 26), (9, 8, 26), (8, 25, 26), (9, 27, 10), (10, 27, 28), (10, 28, 12), (12, 28, 29), (14, 12, 30), (12, 29, 30), (17, 31, 18), (18, 31, 32), (18, 32, 20), (20, 32, 33), (24, 23, 35), (23, 34, 35), (26, 24, 36), (24, 35, 36), (9, 26, 27), (26, 36, 27), (27, 37, 28), (28, 37, 38), (29, 28, 39), (28, 38, 39), (30, 29, 40), (29, 39, 40), (32, 31, 42), (31, 41, 42), (32, 42, 33), (33, 42, 43), (35, 34, 45), (34, 44, 45), (35, 45, 36), (36, 45, 46), (36, 46, 27), (27, 46, 37), (47, 48, 49), (47, 50, 48), (51, 50, 47), (47, 52, 53), (54, 52, 47), (47, 55, 56), (47, 57, 55), (47, 49, 57), (17, 16, 14), (16, 13, 14), (17, 14, 31), (31, 14, 30), (30, 40, 31), (41, 31, 40), (53, 51, 47), (20, 23, 19), (23, 22, 19), (20, 33, 23), (34, 23, 33), (33, 43, 34), (44, 34, 43), (56, 54, 47), (0, 6, 58), (0, 58, 59), (0, 59, 60), (0, 61, 1), (0, 60, 61)])
me_fe_thornym1_lt4_gmdl.polygons.foreach_set('use_smooth', [True] * 80)
_uv = me_fe_thornym1_lt4_gmdl.uv_layers.new(name='UVMap')
_uv.uv.foreach_set('vector', [0.779, -0.9641, 0.7814, -0.9613, 0.7824, -0.9636, 0.779, -0.9641, 0.7824, -0.9636, 0.7818, -0.966, 0.779, -0.9641, 0.7818, -0.966, 0.7795, -0.9675, 0.779, -0.9641, 0.7795, -0.9675, 0.7771, -0.9672, 0.779, -0.9641, 0.7771, -0.9672, 0.7755, -0.9654, 0.7682, -0.9612, 0.7628, -0.9629, 0.7697, -0.9651, 0.7622, -0.9673, 0.7697, -0.9651, 0.7628, -0.9629, 0.7574, -0.9614, 0.7546, -0.9654, 0.7628, -0.9629, 0.7546, -0.9654, 0.7622, -0.9673, 0.7628, -0.9629, 0.7538, -0.9552, 0.7495, -0.9571, 0.7574, -0.9614, 0.7495, -0.9571, 0.7546, -0.9654, 0.7574, -0.9614, 0.7617, -0.9404, 0.7604, -0.9363, 0.7555, -0.9468, 0.7604, -0.9363, 0.7519, -0.9452, 0.7555, -0.9468, 0.77, -0.9395, 0.7721, -0.9351, 0.7617, -0.9404, 0.7721, -0.9351, 0.7604, -0.9363, 0.7617, -0.9404, 0.7755, -0.9441, 0.7762, -0.9522, 0.7797, -0.9416, 0.7807, -0.9527, 0.7797, -0.9416, 0.7762, -0.9522, 0.7762, -0.9522, 0.773, -0.9577, 0.7807, -0.9527, 0.7761, -0.9602, 0.7807, -0.9527, 0.773, -0.9577, 0.7682, -0.9612, 0.7697, -0.9651, 0.773, -0.9577, 0.7697, -0.9651, 0.7761, -0.9602, 0.773, -0.9577, 0.7682, -0.9612, 0.7675, -0.9588, 0.7628, -0.9629, 0.7628, -0.9629, 0.7675, -0.9588, 0.7634, -0.9601, 0.7628, -0.9629, 0.7634, -0.9601, 0.7574, -0.9614, 0.7574, -0.9614, 0.7634, -0.9601, 0.7592, -0.9589, 0.7538, -0.9552, 0.7574, -0.9614, 0.7565, -0.9543, 0.7574, -0.9614, 0.7592, -0.9589, 0.7565, -0.9543, 0.7555, -0.9468, 0.7578, -0.9478, 0.7617, -0.9404, 0.7617, -0.9404, 0.7578, -0.9478, 0.7625, -0.9428, 0.7617, -0.9404, 0.7625, -0.9428, 0.77, -0.9395, 0.77, -0.9395, 0.7625, -0.9428, 0.7689, -0.9423, 0.7762, -0.9522, 0.7755, -0.9441, 0.7736, -0.952, 0.7755, -0.9441, 0.7731, -0.9458, 0.7736, -0.952, 0.773, -0.9577, 0.7762, -0.9522, 0.7711, -0.9561, 0.7762, -0.9522, 0.7736, -0.952, 0.7711, -0.9561, 0.7682, -0.9612, 0.773, -0.9577, 0.7675, -0.9588, 0.773, -0.9577, 0.7711, -0.9561, 0.7675, -0.9588, 0.7675, -0.9588, 0.7671, -0.9573, 0.7634, -0.9601, 0.7634, -0.9601, 0.7671, -0.9573, 0.7638, -0.9585, 0.7592, -0.9589, 0.7634, -0.9601, 0.7603, -0.9576, 0.7634, -0.9601, 0.7638, -0.9585, 0.7603, -0.9576, 0.7565, -0.9543, 0.7592, -0.9589, 0.758, -0.9539, 0.7592, -0.9589, 0.7603, -0.9576, 0.758, -0.9539, 0.7625, -0.9428, 0.7578, -0.9478, 0.763, -0.9442, 0.7578, -0.9478, 0.759, -0.9484, 0.763, -0.9442, 0.7625, -0.9428, 0.763, -0.9442, 0.7689, -0.9423, 0.7689, -0.9423, 0.763, -0.9442, 0.7683, -0.9438, 0.7736, -0.952, 0.7731, -0.9458, 0.7722, -0.9518, 0.7731, -0.9458, 0.7718, -0.9468, 0.7722, -0.9518, 0.7736, -0.952, 0.7722, -0.9518, 0.7711, -0.9561, 0.7711, -0.9561, 0.7722, -0.9518, 0.7701, -0.9552, 0.7711, -0.9561, 0.7701, -0.9552, 0.7675, -0.9588, 0.7675, -0.9588, 0.7701, -0.9552, 0.7671, -0.9573, 0.7653, -0.9511, 0.7638, -0.9585, 0.7671, -0.9573, 0.7653, -0.9511, 0.7603, -0.9576, 0.7638, -0.9585, 0.758, -0.9539, 0.7603, -0.9576, 0.7653, -0.9511, 0.7653, -0.9511, 0.763, -0.9442, 0.759, -0.9484, 0.7683, -0.9438, 0.763, -0.9442, 0.7653, -0.9511, 0.7653, -0.9511, 0.7722, -0.9518, 0.7718, -0.9468, 0.7653, -0.9511, 0.7701, -0.9552, 0.7722, -0.9518, 0.7653, -0.9511, 0.7671, -0.9573, 0.7701, -0.9552, 0.7555, -0.9468, 0.7519, -0.9452, 0.7538, -0.9552, 0.7519, -0.9452, 0.7495, -0.9571, 0.7538, -0.9552, 0.7555, -0.9468, 0.7538, -0.9552, 0.7578, -0.9478, 0.7578, -0.9478, 0.7538, -0.9552, 0.7565, -0.9543, 0.7565, -0.9543, 0.758, -0.9539, 0.7578, -0.9478, 0.759, -0.9484, 0.7578, -0.9478, 0.758, -0.9539, 0.759, -0.9484, 0.758, -0.9539, 0.7653, -0.9511, 0.77, -0.9395, 0.7755, -0.9441, 0.7721, -0.9351, 0.7755, -0.9441, 0.7797, -0.9416, 0.7721, -0.9351, 0.77, -0.9395, 0.7689, -0.9423, 0.7755, -0.9441, 0.7731, -0.9458, 0.7755, -0.9441, 0.7689, -0.9423, 0.7689, -0.9423, 0.7683, -0.9438, 0.7731, -0.9458, 0.7718, -0.9468, 0.7731, -0.9458, 0.7683, -0.9438, 0.7718, -0.9468, 0.7683, -0.9438, 0.7653, -0.9511, 0.779, -0.9641, 0.7755, -0.9654, 0.7755, -0.9636, 0.779, -0.9641, 0.7755, -0.9636, 0.7761, -0.9621, 0.779, -0.9641, 0.7761, -0.9621, 0.7774, -0.961, 0.779, -0.9641, 0.7792, -0.9605, 0.7814, -0.9613, 0.779, -0.9641, 0.7774, -0.961, 0.7792, -0.9605])
me_fe_thornym1_lt4_gmdl.use_remesh_fix_poles = True
me_fe_thornym1_lt4_gmdl.use_remesh_preserve_attributes = False
me_fe_thornym1_lt4_gmdl.update()
me_fe_scallops2_lt3_gmdl = bpy.data.meshes.new('FE_scallops2_Lt3.gmdl')
me_fe_scallops2_lt3_gmdl.from_pydata([(-0.01844, 0.2329, 0.008161), (-0.2049, 0.1494, -0.2556), (-0.294, 0.1461, -0.03356), (-0.245, 0.1437, 0.2027), (-0.06132, 0.1461, 0.3433), (0.1332, 0.1458, 0.3163), (0.2651, 0.1447, 0.1427), (0.105, 0.1488, -0.2933), (0.2074, 0.1481, -0.1802), (0.2813, -0.1124, -0.1896), (0.1461, -0.1089, -0.3131), (-0.0372, 0.1499, -0.339), (-0.04853, -0.1073, -0.3566), (-0.2049, 0.1494, -0.2556), (-0.2749, -0.1101, -0.2633), (-0.245, 0.1437, 0.2027), (-0.294, 0.1461, -0.03356), (-0.3932, -0.1171, -0.03192), (-0.3281, -0.1228, 0.2223), (-0.06132, 0.1461, 0.3433), (-0.08252, -0.1253, 0.3694), (0.2651, 0.1447, 0.1427), (0.1332, 0.1458, 0.3163), (0.1825, -0.1241, 0.3408), (0.3616, -0.1216, 0.1537), (0.2671, 0.1456, -0.02972), (0.3638, -0.1171, -0.03028), (0.2481, -0.3009, -0.1387), (0.1303, -0.2972, -0.231), (-0.0451, -0.2959, -0.263), (-0.2465, -0.2987, -0.1943), (-0.3522, -0.3062, -0.02451), (-0.2931, -0.3125, 0.1608), (-0.076, -0.3213, 0.2681), (0.1584, -0.3178, 0.2463), (0.3191, -0.312, 0.1101), (0.3215, -0.3063, -0.02293), (0.2077, -0.3443, -0.111), (0.1117, -0.341, -0.1873), (-0.03865, -0.3397, -0.2155), (-0.209, -0.3421, -0.1624), (-0.3013, -0.3491, -0.02212), (-0.2508, -0.3527, 0.1292), (-0.06144, -0.3586, 0.2144), (0.1389, -0.3575, 0.1964), (0.2717, -0.3539, 0.08787), (0.2703, -0.3488, -0.01926), (-0.005039, -0.2345, 0.001578), (0.1117, -0.341, -0.1873), (0.2077, -0.3443, -0.111), (-0.03865, -0.3397, -0.2155), (-0.209, -0.3421, -0.1624), (-0.2508, -0.3527, 0.1292), (-0.3013, -0.3491, -0.02212), (-0.06144, -0.3586, 0.2144), (0.2717, -0.3539, 0.08787), (0.1389, -0.3575, 0.1964), (0.2703, -0.3488, -0.01926), (0.2671, 0.1456, -0.02972), (0.2074, 0.1481, -0.1802), (0.105, 0.1488, -0.2933), (-0.0372, 0.1499, -0.339)], [], [(0, 1, 2), (0, 2, 3), (0, 3, 4), (0, 4, 5), (0, 5, 6), (9, 10, 8), (7, 8, 10), (12, 11, 10), (11, 7, 10), (14, 13, 12), (13, 11, 12), (18, 15, 17), (15, 16, 17), (20, 19, 18), (19, 15, 18), (23, 24, 22), (21, 22, 24), (24, 26, 21), (25, 21, 26), (9, 8, 26), (8, 25, 26), (9, 27, 10), (10, 27, 28), (10, 28, 12), (12, 28, 29), (14, 12, 30), (12, 29, 30), (17, 31, 18), (18, 31, 32), (18, 32, 20), (20, 32, 33), (24, 23, 35), (23, 34, 35), (26, 24, 36), (24, 35, 36), (9, 26, 27), (26, 36, 27), (27, 37, 28), (28, 37, 38), (29, 28, 39), (28, 38, 39), (30, 29, 40), (29, 39, 40), (32, 31, 42), (31, 41, 42), (32, 42, 33), (33, 42, 43), (35, 34, 45), (34, 44, 45), (35, 45, 36), (36, 45, 46), (36, 46, 27), (27, 46, 37), (47, 48, 49), (47, 50, 48), (51, 50, 47), (47, 52, 53), (54, 52, 47), (47, 55, 56), (47, 57, 55), (47, 49, 57), (17, 16, 14), (16, 13, 14), (17, 14, 31), (31, 14, 30), (30, 40, 31), (41, 31, 40), (53, 51, 47), (20, 23, 19), (23, 22, 19), (20, 33, 23), (34, 23, 33), (33, 43, 34), (44, 34, 43), (56, 54, 47), (0, 6, 58), (0, 58, 59), (0, 59, 60), (0, 61, 1), (0, 60, 61)])
me_fe_scallops2_lt3_gmdl.polygons.foreach_set('use_smooth', [True] * 80)
_uv = me_fe_scallops2_lt3_gmdl.uv_layers.new(name='UVMap')
_uv.uv.foreach_set('vector', [0.219, -0.95, 0.2222, -0.9462, 0.2236, -0.9492, 0.219, -0.95, 0.2236, -0.9492, 0.2228, -0.9525, 0.219, -0.95, 0.2228, -0.9525, 0.2197, -0.9544, 0.219, -0.95, 0.2197, -0.9544, 0.2165, -0.954, 0.219, -0.95, 0.2165, -0.954, 0.2143, -0.9516, 0.2046, -0.9461, 0.1974, -0.9484, 0.2065, -0.9513, 0.1965, -0.9542, 0.2065, -0.9513, 0.1974, -0.9484, 0.1901, -0.9463, 0.1864, -0.9516, 0.1974, -0.9484, 0.1864, -0.9516, 0.1965, -0.9542, 0.1974, -0.9484, 0.1854, -0.9381, 0.1796, -0.9406, 0.1901, -0.9463, 0.1796, -0.9406, 0.1864, -0.9516, 0.1901, -0.9463, 0.1959, -0.9182, 0.1942, -0.9128, 0.1876, -0.9268, 0.1942, -0.9128, 0.1827, -0.9247, 0.1876, -0.9268, 0.207, -0.9171, 0.2098, -0.9112, 0.1959, -0.9182, 0.2098, -0.9112, 0.1942, -0.9128, 0.1959, -0.9182, 0.2144, -0.9232, 0.2153, -0.9341, 0.22, -0.9199, 0.2213, -0.9348, 0.22, -0.9199, 0.2153, -0.9341, 0.2153, -0.9341, 0.211, -0.9414, 0.2213, -0.9348, 0.2152, -0.9448, 0.2213, -0.9348, 0.211, -0.9414, 0.2046, -0.9461, 0.2065, -0.9513, 0.211, -0.9414, 0.2065, -0.9513, 0.2152, -0.9448, 0.211, -0.9414, 0.2046, -0.9461, 0.2037, -0.9428, 0.1974, -0.9484, 0.1974, -0.9484, 0.2037, -0.9428, 0.1982, -0.9447, 0.1974, -0.9484, 0.1982, -0.9447, 0.1901, -0.9463, 0.1901, -0.9463, 0.1982, -0.9447, 0.1926, -0.943, 0.1854, -0.9381, 0.1901, -0.9463, 0.189, -0.9368, 0.1901, -0.9463, 0.1926, -0.943, 0.189, -0.9368, 0.1876, -0.9268, 0.1906, -0.9282, 0.1959, -0.9182, 0.1959, -0.9182, 0.1906, -0.9282, 0.197, -0.9215, 0.1959, -0.9182, 0.197, -0.9215, 0.207, -0.9171, 0.207, -0.9171, 0.197, -0.9215, 0.2055, -0.9208, 0.2153, -0.9341, 0.2144, -0.9232, 0.2118, -0.9337, 0.2144, -0.9232, 0.2111, -0.9254, 0.2118, -0.9337, 0.211, -0.9414, 0.2153, -0.9341, 0.2085, -0.9393, 0.2153, -0.9341, 0.2118, -0.9337, 0.2085, -0.9393, 0.2046, -0.9461, 0.211, -0.9414, 0.2037, -0.9428, 0.211, -0.9414, 0.2085, -0.9393, 0.2037, -0.9428, 0.2037, -0.9428, 0.2031, -0.9409, 0.1982, -0.9447, 0.1982, -0.9447, 0.2031, -0.9409, 0.1987, -0.9425, 0.1926, -0.943, 0.1982, -0.9447, 0.194, -0.9413, 0.1982, -0.9447, 0.1987, -0.9425, 0.194, -0.9413, 0.189, -0.9368, 0.1926, -0.943, 0.191, -0.9363, 0.1926, -0.943, 0.194, -0.9413, 0.191, -0.9363, 0.197, -0.9215, 0.1906, -0.9282, 0.1977, -0.9234, 0.1906, -0.9282, 0.1923, -0.929, 0.1977, -0.9234, 0.197, -0.9215, 0.1977, -0.9234, 0.2055, -0.9208, 0.2055, -0.9208, 0.1977, -0.9234, 0.2048, -0.9228, 0.2118, -0.9337, 0.2111, -0.9254, 0.2099, -0.9336, 0.2111, -0.9254, 0.2094, -0.9268, 0.2099, -0.9336, 0.2118, -0.9337, 0.2099, -0.9336, 0.2085, -0.9393, 0.2085, -0.9393, 0.2099, -0.9336, 0.2071, -0.9381, 0.2085, -0.9393, 0.2071, -0.9381, 0.2037, -0.9428, 0.2037, -0.9428, 0.2071, -0.9381, 0.2031, -0.9409, 0.2007, -0.9326, 0.1987, -0.9425, 0.2031, -0.9409, 0.2007, -0.9326, 0.194, -0.9413, 0.1987, -0.9425, 0.191, -0.9363, 0.194, -0.9413, 0.2007, -0.9326, 0.2007, -0.9326, 0.1977, -0.9234, 0.1923, -0.929, 0.2048, -0.9228, 0.1977, -0.9234, 0.2007, -0.9326, 0.2007, -0.9326, 0.2099, -0.9336, 0.2094, -0.9268, 0.2007, -0.9326, 0.2071, -0.9381, 0.2099, -0.9336, 0.2007, -0.9326, 0.2031, -0.9409, 0.2071, -0.9381, 0.1876, -0.9268, 0.1827, -0.9247, 0.1854, -0.9381, 0.1827, -0.9247, 0.1796, -0.9406, 0.1854, -0.9381, 0.1876, -0.9268, 0.1854, -0.9381, 0.1906, -0.9282, 0.1906, -0.9282, 0.1854, -0.9381, 0.189, -0.9368, 0.189, -0.9368, 0.191, -0.9363, 0.1906, -0.9282, 0.1923, -0.929, 0.1906, -0.9282, 0.191, -0.9363, 0.1923, -0.929, 0.191, -0.9363, 0.2007, -0.9326, 0.207, -0.9171, 0.2144, -0.9232, 0.2098, -0.9112, 0.2144, -0.9232, 0.22, -0.9199, 0.2098, -0.9112, 0.207, -0.9171, 0.2055, -0.9208, 0.2144, -0.9232, 0.2111, -0.9254, 0.2144, -0.9232, 0.2055, -0.9208, 0.2055, -0.9208, 0.2048, -0.9228, 0.2111, -0.9254, 0.2094, -0.9268, 0.2111, -0.9254, 0.2048, -0.9228, 0.2094, -0.9268, 0.2048, -0.9228, 0.2007, -0.9326, 0.219, -0.95, 0.2143, -0.9516, 0.2143, -0.9493, 0.219, -0.95, 0.2143, -0.9493, 0.2152, -0.9473, 0.219, -0.95, 0.2152, -0.9473, 0.2169, -0.9458, 0.219, -0.95, 0.2193, -0.9451, 0.2222, -0.9462, 0.219, -0.95, 0.2169, -0.9458, 0.2193, -0.9451])
me_fe_scallops2_lt3_gmdl.use_remesh_fix_poles = True
me_fe_scallops2_lt3_gmdl.use_remesh_preserve_attributes = False
me_fe_scallops2_lt3_gmdl.update()
arm_armature = bpy.data.armatures.new('Armature')  # bones are not reproduced

# ---- objects
ob_0_860706_f_30_u_50_l_49_9209_001 = bpy.data.objects.new('0,860706 F 30 U 50 L 49,9209.001', me_fe_mountains3_lt4_gmdl_001)
ob_armature = bpy.data.objects.new('Armature', arm_armature)
ob_0_5_f_26_4513_u_27_0597_l_43_3126 = bpy.data.objects.new('0.5 F 26,4513 U 27,0597 L 43,3126', me_0x077041cb_gmdl_001)
ob_0_509156_f1_u_08_04279_l_51_0959 = bpy.data.objects.new('0,509156 F1 U 08,04279 L 51,0959', me_fe_cube2_mp1_gmdl_001)
ob_0_740818_f_55_9211_u1_l_49_3800 = bpy.data.objects.new('0,740818 F 55,9211 U1 L 49,3800', me_fe_cube2_mp1_gmdl)
ob_0_740818_f1_u_57_4599_l_54_4296 = bpy.data.objects.new('0,740818 F1 U 57,4599 L 54,4296', me_fe_cube2_mp1_gmdl_002)
ob_0_798516_f_21_5773_u_50_1405_l_54_1436 = bpy.data.objects.new('0,798516 F 21,5773 U 50,1405 L 54,1436', me_0x0770a8ce_0_798516)
ob_0_999998_f_09_88158_u_96_3017_l_72_1322 = bpy.data.objects.new('0,999998 F 09,88158 U 96,3017 L 72,1322', me_fe_thornym1_lt4_gmdl)
ob_1_349857_f_58_7594_u_57_2025_l_65_0308 = bpy.data.objects.new('1,349857 F 58,7594 U 57,2025 L 65,0308', me_fe_scallops2_lt3_gmdl)

# ---- transforms, parenting, visibility, modifiers, constraints
ob_0_860706_f_30_u_50_l_49_9209_001.parent = ob_armature
ob_0_860706_f_30_u_50_l_49_9209_001.location = (0.0, 0.0, 0.0)
_vg = ob_0_860706_f_30_u_50_l_49_9209_001.vertex_groups.new(name='Bone')
for _i, _w in zip([0, 1, 2, 3, 4, 5, 6, 7, 8, 9, 10, 11, 12, 13, 14, 15, 16, 17, 18, 19, 20, 21, 22, 23, 24, 25, 26, 27, 28, 29, 30, 31, 32, 33, 34, 35, 36, 37, 38, 39, 40, 41, 42, 43, 44, 45, 46, 47, 48, 49, 50, 51, 52, 53, 54, 55, 56, 57, 58, 59, 60, 61], [1.0, 0.0, 0.0, 0.0, 0.0, 0.0, 0.0, 0.0, 0.0, 0.0, 0.0, 0.0, 0.0, 0.0, 0.0, 0.0, 0.0, 0.0, 0.0, 0.0, 0.0, 0.0, 0.0, 0.0, 0.0, 0.0, 0.0, 0.0, 0.0, 0.0, 0.0, 0.0, 0.0, 0.0, 0.0, 0.0, 0.0, 0.0, 0.0, 0.0, 0.0, 0.0, 0.0, 0.0, 0.0, 0.0, 0.0, 0.0, 0.0, 0.0, 0.0, 0.0, 0.0, 0.0, 0.0, 0.0, 0.0, 0.0, 0.0, 0.0, 0.0, 0.0]): _vg.add([_i], _w, 'REPLACE')
_vg = ob_0_860706_f_30_u_50_l_49_9209_001.vertex_groups.new(name='Bone.001')
_vg.add([1, 2, 3, 4, 5, 6, 7, 8, 11, 13, 15, 16, 19, 21, 22, 25, 58, 59, 60, 61], 1.0, 'REPLACE')
_vg = ob_0_860706_f_30_u_50_l_49_9209_001.vertex_groups.new(name='Bone.004')
for _i, _w in zip([9, 10, 12, 14, 17, 18, 20, 23, 24, 26, 47], [1.0, 1.0, 1.0, 1.0, 1.0, 1.0, 1.0, 1.0, 1.0, 1.0, 0.0]): _vg.add([_i], _w, 'REPLACE')
_vg = ob_0_860706_f_30_u_50_l_49_9209_001.vertex_groups.new(name='Bone.005')
for _i, _w in zip([27, 28, 29, 30, 31, 32, 33, 34, 35, 36, 37, 38, 39, 40, 41, 42, 43, 44, 45, 46, 47, 48, 49, 50, 51, 52, 53, 54, 55, 56, 57], [1.0, 1.0, 1.0, 1.0, 1.0, 1.0, 1.0, 1.0, 1.0, 1.0, 0.0, 5.424e-06, 1.174e-05, 0.0001701, 0.0002493, 0.0001563, 0.002243, 0.001751, 0.01647, 0.0, 0.0, 5.424e-06, 0.0, 1.174e-05, 0.0001701, 0.0001563, 0.0002493, 0.002243, 0.01647, 0.001751, 0.0]): _vg.add([_i], _w, 'REPLACE')
_vg = ob_0_860706_f_30_u_50_l_49_9209_001.vertex_groups.new(name='Bone.007')
_vg.add([47], 1.0, 'REPLACE')
_vg = ob_0_860706_f_30_u_50_l_49_9209_001.vertex_groups.new(name='Bone.006')
for _i, _w in zip([37, 38, 39, 40, 41, 42, 43, 44, 45, 46, 48, 49, 50, 51, 52, 53, 54, 55, 56, 57], [1.0, 1.0, 1.0, 0.9998, 0.9998, 0.9998, 0.9978, 0.9982, 0.9835, 1.0, 1.0, 1.0, 1.0, 0.9998, 0.9998, 0.9998, 0.9978, 0.9835, 0.9982, 1.0]): _vg.add([_i], _w, 'REPLACE')
_m = ob_0_860706_f_30_u_50_l_49_9209_001.modifiers.new('Armature', 'ARMATURE')
_m.object = ob_armature
ob_armature.location = (0.0, 0.0, 0.0)
ob_0_5_f_26_4513_u_27_0597_l_43_3126.location = (0.0, 0.0, 0.0)
_vg = ob_0_5_f_26_4513_u_27_0597_l_43_3126.vertex_groups.new(name='bone-0')
_vg = ob_0_5_f_26_4513_u_27_0597_l_43_3126.vertex_groups.new(name='bone-1')
_vg = ob_0_5_f_26_4513_u_27_0597_l_43_3126.vertex_groups.new(name='bone-2')
_vg = ob_0_5_f_26_4513_u_27_0597_l_43_3126.vertex_groups.new(name='bone-3')
_vg = ob_0_5_f_26_4513_u_27_0597_l_43_3126.vertex_groups.new(name='bone-4')
_vg = ob_0_5_f_26_4513_u_27_0597_l_43_3126.vertex_groups.new(name='bone-5')
_vg = ob_0_5_f_26_4513_u_27_0597_l_43_3126.vertex_groups.new(name='bone-6')
_vg = ob_0_5_f_26_4513_u_27_0597_l_43_3126.vertex_groups.new(name='bone-7')
_vg = ob_0_5_f_26_4513_u_27_0597_l_43_3126.vertex_groups.new(name='bone-8')
_vg = ob_0_5_f_26_4513_u_27_0597_l_43_3126.vertex_groups.new(name='bone-9')
_vg = ob_0_5_f_26_4513_u_27_0597_l_43_3126.vertex_groups.new(name='bone-10')
_vg = ob_0_5_f_26_4513_u_27_0597_l_43_3126.vertex_groups.new(name='bone-11')
_vg = ob_0_5_f_26_4513_u_27_0597_l_43_3126.vertex_groups.new(name='bone-12')
_vg = ob_0_5_f_26_4513_u_27_0597_l_43_3126.vertex_groups.new(name='bone-13')
_vg = ob_0_5_f_26_4513_u_27_0597_l_43_3126.vertex_groups.new(name='bone-14')
_vg = ob_0_5_f_26_4513_u_27_0597_l_43_3126.vertex_groups.new(name='bone-15')
_vg = ob_0_5_f_26_4513_u_27_0597_l_43_3126.vertex_groups.new(name='bone-16')
_vg = ob_0_5_f_26_4513_u_27_0597_l_43_3126.vertex_groups.new(name='bone-17')
_vg = ob_0_5_f_26_4513_u_27_0597_l_43_3126.vertex_groups.new(name='bone-18')
_vg = ob_0_5_f_26_4513_u_27_0597_l_43_3126.vertex_groups.new(name='bone-19')
_vg = ob_0_5_f_26_4513_u_27_0597_l_43_3126.vertex_groups.new(name='bone-20')
_vg = ob_0_5_f_26_4513_u_27_0597_l_43_3126.vertex_groups.new(name='bone-21')
_vg = ob_0_5_f_26_4513_u_27_0597_l_43_3126.vertex_groups.new(name='bone-22')
_vg = ob_0_5_f_26_4513_u_27_0597_l_43_3126.vertex_groups.new(name='bone-23')
ob_0_509156_f1_u_08_04279_l_51_0959.location = (0.0, 0.0, 0.0)
_vg = ob_0_509156_f1_u_08_04279_l_51_0959.vertex_groups.new(name='bone-0')
_vg = ob_0_509156_f1_u_08_04279_l_51_0959.vertex_groups.new(name='bone-1')
_vg = ob_0_509156_f1_u_08_04279_l_51_0959.vertex_groups.new(name='bone-2')
_vg = ob_0_509156_f1_u_08_04279_l_51_0959.vertex_groups.new(name='bone-3')
_vg = ob_0_509156_f1_u_08_04279_l_51_0959.vertex_groups.new(name='bone-4')
_vg = ob_0_509156_f1_u_08_04279_l_51_0959.vertex_groups.new(name='bone-5')
_vg = ob_0_509156_f1_u_08_04279_l_51_0959.vertex_groups.new(name='bone-6')
_vg = ob_0_509156_f1_u_08_04279_l_51_0959.vertex_groups.new(name='bone-7')
_vg = ob_0_509156_f1_u_08_04279_l_51_0959.vertex_groups.new(name='bone-8')
_vg = ob_0_509156_f1_u_08_04279_l_51_0959.vertex_groups.new(name='bone-9')
_vg = ob_0_509156_f1_u_08_04279_l_51_0959.vertex_groups.new(name='bone-10')
_vg = ob_0_509156_f1_u_08_04279_l_51_0959.vertex_groups.new(name='bone-11')
_vg = ob_0_509156_f1_u_08_04279_l_51_0959.vertex_groups.new(name='bone-12')
_vg = ob_0_509156_f1_u_08_04279_l_51_0959.vertex_groups.new(name='bone-13')
_vg = ob_0_509156_f1_u_08_04279_l_51_0959.vertex_groups.new(name='bone-14')
_vg = ob_0_509156_f1_u_08_04279_l_51_0959.vertex_groups.new(name='bone-15')
_vg = ob_0_509156_f1_u_08_04279_l_51_0959.vertex_groups.new(name='bone-16')
_vg = ob_0_509156_f1_u_08_04279_l_51_0959.vertex_groups.new(name='bone-17')
_vg = ob_0_509156_f1_u_08_04279_l_51_0959.vertex_groups.new(name='bone-18')
_vg = ob_0_509156_f1_u_08_04279_l_51_0959.vertex_groups.new(name='bone-19')
ob_0_740818_f_55_9211_u1_l_49_3800.location = (0.0, 0.0, 0.0)
_vg = ob_0_740818_f_55_9211_u1_l_49_3800.vertex_groups.new(name='bone-0')
_vg = ob_0_740818_f_55_9211_u1_l_49_3800.vertex_groups.new(name='bone-1')
_vg = ob_0_740818_f_55_9211_u1_l_49_3800.vertex_groups.new(name='bone-2')
_vg = ob_0_740818_f_55_9211_u1_l_49_3800.vertex_groups.new(name='bone-3')
_vg = ob_0_740818_f_55_9211_u1_l_49_3800.vertex_groups.new(name='bone-4')
_vg = ob_0_740818_f_55_9211_u1_l_49_3800.vertex_groups.new(name='bone-5')
_vg = ob_0_740818_f_55_9211_u1_l_49_3800.vertex_groups.new(name='bone-6')
_vg = ob_0_740818_f_55_9211_u1_l_49_3800.vertex_groups.new(name='bone-7')
_vg = ob_0_740818_f_55_9211_u1_l_49_3800.vertex_groups.new(name='bone-8')
_vg = ob_0_740818_f_55_9211_u1_l_49_3800.vertex_groups.new(name='bone-9')
_vg = ob_0_740818_f_55_9211_u1_l_49_3800.vertex_groups.new(name='bone-10')
_vg = ob_0_740818_f_55_9211_u1_l_49_3800.vertex_groups.new(name='bone-11')
_vg = ob_0_740818_f_55_9211_u1_l_49_3800.vertex_groups.new(name='bone-12')
_vg = ob_0_740818_f_55_9211_u1_l_49_3800.vertex_groups.new(name='bone-13')
_vg = ob_0_740818_f_55_9211_u1_l_49_3800.vertex_groups.new(name='bone-14')
_vg = ob_0_740818_f_55_9211_u1_l_49_3800.vertex_groups.new(name='bone-15')
_vg = ob_0_740818_f_55_9211_u1_l_49_3800.vertex_groups.new(name='bone-16')
_vg = ob_0_740818_f_55_9211_u1_l_49_3800.vertex_groups.new(name='bone-17')
_vg = ob_0_740818_f_55_9211_u1_l_49_3800.vertex_groups.new(name='bone-18')
_vg = ob_0_740818_f_55_9211_u1_l_49_3800.vertex_groups.new(name='bone-19')
ob_0_740818_f1_u_57_4599_l_54_4296.location = (0.0, 0.0, 0.0)
_vg = ob_0_740818_f1_u_57_4599_l_54_4296.vertex_groups.new(name='bone-0')
_vg = ob_0_740818_f1_u_57_4599_l_54_4296.vertex_groups.new(name='bone-1')
_vg = ob_0_740818_f1_u_57_4599_l_54_4296.vertex_groups.new(name='bone-2')
_vg = ob_0_740818_f1_u_57_4599_l_54_4296.vertex_groups.new(name='bone-3')
_vg = ob_0_740818_f1_u_57_4599_l_54_4296.vertex_groups.new(name='bone-4')
_vg = ob_0_740818_f1_u_57_4599_l_54_4296.vertex_groups.new(name='bone-5')
_vg = ob_0_740818_f1_u_57_4599_l_54_4296.vertex_groups.new(name='bone-6')
_vg = ob_0_740818_f1_u_57_4599_l_54_4296.vertex_groups.new(name='bone-7')
_vg = ob_0_740818_f1_u_57_4599_l_54_4296.vertex_groups.new(name='bone-8')
_vg = ob_0_740818_f1_u_57_4599_l_54_4296.vertex_groups.new(name='bone-9')
_vg = ob_0_740818_f1_u_57_4599_l_54_4296.vertex_groups.new(name='bone-10')
_vg = ob_0_740818_f1_u_57_4599_l_54_4296.vertex_groups.new(name='bone-11')
_vg = ob_0_740818_f1_u_57_4599_l_54_4296.vertex_groups.new(name='bone-12')
_vg = ob_0_740818_f1_u_57_4599_l_54_4296.vertex_groups.new(name='bone-13')
_vg = ob_0_740818_f1_u_57_4599_l_54_4296.vertex_groups.new(name='bone-14')
_vg = ob_0_740818_f1_u_57_4599_l_54_4296.vertex_groups.new(name='bone-15')
_vg = ob_0_740818_f1_u_57_4599_l_54_4296.vertex_groups.new(name='bone-16')
_vg = ob_0_740818_f1_u_57_4599_l_54_4296.vertex_groups.new(name='bone-17')
_vg = ob_0_740818_f1_u_57_4599_l_54_4296.vertex_groups.new(name='bone-18')
_vg = ob_0_740818_f1_u_57_4599_l_54_4296.vertex_groups.new(name='bone-19')
ob_0_798516_f_21_5773_u_50_1405_l_54_1436.location = (0.0, 0.0, 0.0)
_vg = ob_0_798516_f_21_5773_u_50_1405_l_54_1436.vertex_groups.new(name='bone-0')
_vg = ob_0_798516_f_21_5773_u_50_1405_l_54_1436.vertex_groups.new(name='bone-1')
_vg = ob_0_798516_f_21_5773_u_50_1405_l_54_1436.vertex_groups.new(name='bone-2')
_vg = ob_0_798516_f_21_5773_u_50_1405_l_54_1436.vertex_groups.new(name='bone-3')
_vg = ob_0_798516_f_21_5773_u_50_1405_l_54_1436.vertex_groups.new(name='bone-4')
_vg = ob_0_798516_f_21_5773_u_50_1405_l_54_1436.vertex_groups.new(name='bone-5')
_vg = ob_0_798516_f_21_5773_u_50_1405_l_54_1436.vertex_groups.new(name='bone-6')
_vg = ob_0_798516_f_21_5773_u_50_1405_l_54_1436.vertex_groups.new(name='bone-7')
_vg = ob_0_798516_f_21_5773_u_50_1405_l_54_1436.vertex_groups.new(name='bone-8')
_vg = ob_0_798516_f_21_5773_u_50_1405_l_54_1436.vertex_groups.new(name='bone-9')
_vg = ob_0_798516_f_21_5773_u_50_1405_l_54_1436.vertex_groups.new(name='bone-10')
_vg = ob_0_798516_f_21_5773_u_50_1405_l_54_1436.vertex_groups.new(name='bone-11')
_vg = ob_0_798516_f_21_5773_u_50_1405_l_54_1436.vertex_groups.new(name='bone-12')
_vg = ob_0_798516_f_21_5773_u_50_1405_l_54_1436.vertex_groups.new(name='bone-13')
_vg = ob_0_798516_f_21_5773_u_50_1405_l_54_1436.vertex_groups.new(name='bone-14')
_vg = ob_0_798516_f_21_5773_u_50_1405_l_54_1436.vertex_groups.new(name='bone-15')
_vg = ob_0_798516_f_21_5773_u_50_1405_l_54_1436.vertex_groups.new(name='bone-16')
_vg = ob_0_798516_f_21_5773_u_50_1405_l_54_1436.vertex_groups.new(name='bone-17')
_vg = ob_0_798516_f_21_5773_u_50_1405_l_54_1436.vertex_groups.new(name='bone-18')
_vg = ob_0_798516_f_21_5773_u_50_1405_l_54_1436.vertex_groups.new(name='bone-19')
_vg = ob_0_798516_f_21_5773_u_50_1405_l_54_1436.vertex_groups.new(name='bone-20')
_vg = ob_0_798516_f_21_5773_u_50_1405_l_54_1436.vertex_groups.new(name='bone-21')
ob_0_999998_f_09_88158_u_96_3017_l_72_1322.location = (0.0, 0.0, 0.0)
_vg = ob_0_999998_f_09_88158_u_96_3017_l_72_1322.vertex_groups.new(name='bone-0')
_vg = ob_0_999998_f_09_88158_u_96_3017_l_72_1322.vertex_groups.new(name='bone-1')
_vg = ob_0_999998_f_09_88158_u_96_3017_l_72_1322.vertex_groups.new(name='bone-2')
_vg = ob_0_999998_f_09_88158_u_96_3017_l_72_1322.vertex_groups.new(name='bone-3')
_vg = ob_0_999998_f_09_88158_u_96_3017_l_72_1322.vertex_groups.new(name='bone-4')
_vg = ob_0_999998_f_09_88158_u_96_3017_l_72_1322.vertex_groups.new(name='bone-5')
_vg = ob_0_999998_f_09_88158_u_96_3017_l_72_1322.vertex_groups.new(name='bone-6')
_vg = ob_0_999998_f_09_88158_u_96_3017_l_72_1322.vertex_groups.new(name='bone-7')
_vg = ob_0_999998_f_09_88158_u_96_3017_l_72_1322.vertex_groups.new(name='bone-8')
_vg = ob_0_999998_f_09_88158_u_96_3017_l_72_1322.vertex_groups.new(name='bone-9')
_vg = ob_0_999998_f_09_88158_u_96_3017_l_72_1322.vertex_groups.new(name='bone-10')
_vg = ob_0_999998_f_09_88158_u_96_3017_l_72_1322.vertex_groups.new(name='bone-11')
_vg = ob_0_999998_f_09_88158_u_96_3017_l_72_1322.vertex_groups.new(name='bone-12')
_vg = ob_0_999998_f_09_88158_u_96_3017_l_72_1322.vertex_groups.new(name='bone-13')
_vg = ob_0_999998_f_09_88158_u_96_3017_l_72_1322.vertex_groups.new(name='bone-14')
_vg = ob_0_999998_f_09_88158_u_96_3017_l_72_1322.vertex_groups.new(name='bone-15')
_vg = ob_0_999998_f_09_88158_u_96_3017_l_72_1322.vertex_groups.new(name='bone-16')
_vg = ob_0_999998_f_09_88158_u_96_3017_l_72_1322.vertex_groups.new(name='bone-17')
_vg = ob_0_999998_f_09_88158_u_96_3017_l_72_1322.vertex_groups.new(name='bone-18')
_vg = ob_0_999998_f_09_88158_u_96_3017_l_72_1322.vertex_groups.new(name='bone-19')
_vg = ob_0_999998_f_09_88158_u_96_3017_l_72_1322.vertex_groups.new(name='bone-20')
_vg = ob_0_999998_f_09_88158_u_96_3017_l_72_1322.vertex_groups.new(name='bone-21')
_vg = ob_0_999998_f_09_88158_u_96_3017_l_72_1322.vertex_groups.new(name='bone-22')
_vg = ob_0_999998_f_09_88158_u_96_3017_l_72_1322.vertex_groups.new(name='bone-23')
_vg = ob_0_999998_f_09_88158_u_96_3017_l_72_1322.vertex_groups.new(name='bone-24')
_vg = ob_0_999998_f_09_88158_u_96_3017_l_72_1322.vertex_groups.new(name='bone-25')
_vg = ob_0_999998_f_09_88158_u_96_3017_l_72_1322.vertex_groups.new(name='bone-26')
_vg = ob_0_999998_f_09_88158_u_96_3017_l_72_1322.vertex_groups.new(name='bone-27')
_vg = ob_0_999998_f_09_88158_u_96_3017_l_72_1322.vertex_groups.new(name='bone-28')
ob_1_349857_f_58_7594_u_57_2025_l_65_0308.location = (0.0, 0.0, 0.0)
_vg = ob_1_349857_f_58_7594_u_57_2025_l_65_0308.vertex_groups.new(name='bone-0')
_vg = ob_1_349857_f_58_7594_u_57_2025_l_65_0308.vertex_groups.new(name='bone-1')
_vg = ob_1_349857_f_58_7594_u_57_2025_l_65_0308.vertex_groups.new(name='bone-2')
_vg = ob_1_349857_f_58_7594_u_57_2025_l_65_0308.vertex_groups.new(name='bone-3')
_vg = ob_1_349857_f_58_7594_u_57_2025_l_65_0308.vertex_groups.new(name='bone-4')
_vg = ob_1_349857_f_58_7594_u_57_2025_l_65_0308.vertex_groups.new(name='bone-5')
_vg = ob_1_349857_f_58_7594_u_57_2025_l_65_0308.vertex_groups.new(name='bone-6')
_vg = ob_1_349857_f_58_7594_u_57_2025_l_65_0308.vertex_groups.new(name='bone-7')
_vg = ob_1_349857_f_58_7594_u_57_2025_l_65_0308.vertex_groups.new(name='bone-8')
_vg = ob_1_349857_f_58_7594_u_57_2025_l_65_0308.vertex_groups.new(name='bone-9')
_vg = ob_1_349857_f_58_7594_u_57_2025_l_65_0308.vertex_groups.new(name='bone-10')
_vg = ob_1_349857_f_58_7594_u_57_2025_l_65_0308.vertex_groups.new(name='bone-11')
_vg = ob_1_349857_f_58_7594_u_57_2025_l_65_0308.vertex_groups.new(name='bone-12')
_vg = ob_1_349857_f_58_7594_u_57_2025_l_65_0308.vertex_groups.new(name='bone-13')
_vg = ob_1_349857_f_58_7594_u_57_2025_l_65_0308.vertex_groups.new(name='bone-14')
_vg = ob_1_349857_f_58_7594_u_57_2025_l_65_0308.vertex_groups.new(name='bone-15')
_vg = ob_1_349857_f_58_7594_u_57_2025_l_65_0308.vertex_groups.new(name='bone-16')
_vg = ob_1_349857_f_58_7594_u_57_2025_l_65_0308.vertex_groups.new(name='bone-17')
_vg = ob_1_349857_f_58_7594_u_57_2025_l_65_0308.vertex_groups.new(name='bone-18')
_vg = ob_1_349857_f_58_7594_u_57_2025_l_65_0308.vertex_groups.new(name='bone-19')
_vg = ob_1_349857_f_58_7594_u_57_2025_l_65_0308.vertex_groups.new(name='bone-20')
_vg = ob_1_349857_f_58_7594_u_57_2025_l_65_0308.vertex_groups.new(name='bone-21')
_vg = ob_1_349857_f_58_7594_u_57_2025_l_65_0308.vertex_groups.new(name='bone-22')
_vg = ob_1_349857_f_58_7594_u_57_2025_l_65_0308.vertex_groups.new(name='bone-23')
_vg = ob_1_349857_f_58_7594_u_57_2025_l_65_0308.vertex_groups.new(name='bone-24')
_vg = ob_1_349857_f_58_7594_u_57_2025_l_65_0308.vertex_groups.new(name='bone-25')
_vg = ob_1_349857_f_58_7594_u_57_2025_l_65_0308.vertex_groups.new(name='bone-26')
_vg = ob_1_349857_f_58_7594_u_57_2025_l_65_0308.vertex_groups.new(name='bone-27')
_vg = ob_1_349857_f_58_7594_u_57_2025_l_65_0308.vertex_groups.new(name='bone-28')
_vg = ob_1_349857_f_58_7594_u_57_2025_l_65_0308.vertex_groups.new(name='bone-29')
_vg = ob_1_349857_f_58_7594_u_57_2025_l_65_0308.vertex_groups.new(name='bone-30')
_vg = ob_1_349857_f_58_7594_u_57_2025_l_65_0308.vertex_groups.new(name='bone-31')
_vg = ob_1_349857_f_58_7594_u_57_2025_l_65_0308.vertex_groups.new(name='bone-32')
_vg = ob_1_349857_f_58_7594_u_57_2025_l_65_0308.vertex_groups.new(name='bone-33')
_vg = ob_1_349857_f_58_7594_u_57_2025_l_65_0308.vertex_groups.new(name='bone-34')

# ---- collection membership
scene.collection.objects.link(ob_0_860706_f_30_u_50_l_49_9209_001)
scene.collection.objects.link(ob_armature)
col_collection_1.objects.link(ob_0_5_f_26_4513_u_27_0597_l_43_3126)
col_collection_1.objects.link(ob_0_509156_f1_u_08_04279_l_51_0959)
col_collection_1.objects.link(ob_0_740818_f_55_9211_u1_l_49_3800)
col_collection_1.objects.link(ob_0_740818_f1_u_57_4599_l_54_4296)
col_collection_1.objects.link(ob_0_798516_f_21_5773_u_50_1405_l_54_1436)
col_collection_1.objects.link(ob_0_999998_f_09_88158_u_96_3017_l_72_1322)
col_collection_1.objects.link(ob_1_349857_f_58_7594_u_57_2025_l_65_0308)

# ---- scene / render settings (as saved in the file)
scene.frame_start = 1; scene.frame_end = 250; scene.frame_set(30)
scene.render.engine = 'BLENDER_EEVEE_NEXT'
scene.cycles.sampling_pattern = 'TABULATED_SOBOL'
scene.cycles.use_light_tree = False
scene.view_settings.view_transform = 'Filmic'
bpy.context.view_layer.update()

# ---- added for rendering (the .blend has no active camera and no usable light): camera, sun
cam_auto = bpy.data.cameras.new('AutoCamera')
cam_auto.lens = 50.0
cam_auto.sensor_width = 36.0
cam_auto.clip_end = 1000.0
ob_auto_camera = bpy.data.objects.new('AutoCamera', cam_auto)
scene.collection.objects.link(ob_auto_camera)
ob_auto_camera.location = (1.59195, -2.15023, 1.28555)
ob_auto_camera.rotation_euler = (1.09748, -7.21219e-08, 0.694738)
scene.camera = ob_auto_camera
light_auto_sun = bpy.data.lights.new('AutoSun', 'SUN')
light_auto_sun.energy = 3.0
light_auto_sun.angle = 0.0523599
ob_auto_sun = bpy.data.objects.new('AutoSun', light_auto_sun)
scene.collection.objects.link(ob_auto_sun)
ob_auto_sun.rotation_euler = (0.872665, 0.174533, 0.523599)
bpy.context.view_layer.update()
